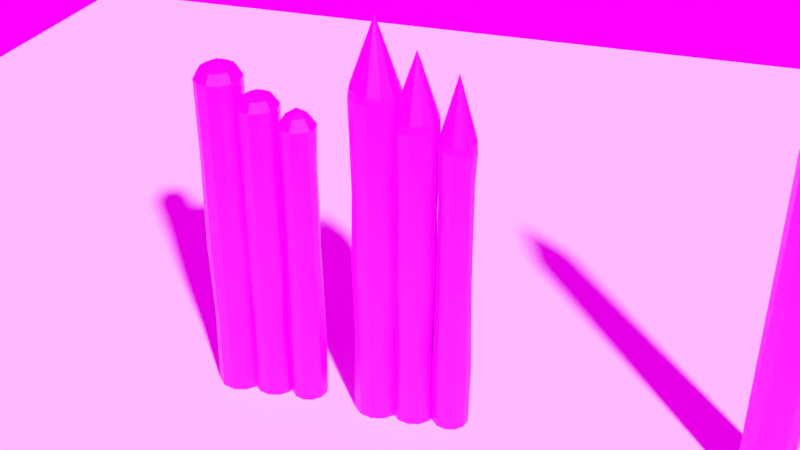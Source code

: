 # Source: Palisade.blend  (saved by Blender 3.0.42; exported with 4.5.12 LTS)
import bpy
from mathutils import Matrix  # noqa: F401  (used for matrix-valued properties, if any)

bpy.ops.wm.read_factory_settings(use_empty=True)
scene = bpy.context.scene
scene.name = 'Scene'

# ---- collections
col_collection = bpy.data.collections.new('Collection'); scene.collection.children.link(col_collection)

# ---- images (referenced by path relative to the original .blend; pixels are not part of the script)
import os
ASSET_DIR = os.environ.get("B2B_ASSET_DIR", "")  # directory of the original .blend (textures are referenced by path, not embedded)
HERE = os.path.dirname(os.path.abspath(__file__))  # packed textures are extracted next to this script under _unpacked/

def load_image(name, relpath, width, height, colorspace="sRGB"):
    """Load a texture the original file referenced (path relative to the .blend, or extracted next to this script)."""
    p = next((c for c in (os.path.join(HERE, relpath), os.path.join(ASSET_DIR, relpath)) if relpath and os.path.exists(c)), "")
    if p:
        img = bpy.data.images.load(p, check_existing=True)
        img.name = name
    else:  # same state as the original file: an image datablock whose file is absent (Cycles renders it pink)
        img = bpy.data.images.new(name, width, height)
        img.source = "FILE"
        img.filepath = "//" + (relpath or name)
    img.colorspace_settings.name = colorspace
    return img
img_imphenziapalette01_256_gradient_png = load_image('ImphenziaPalette01-256-Gradient.png', 'ImphenziaPalette01-256-Gradient.png', 1024, 1024, 'sRGB')
img_forest_exr = load_image('forest.exr', 'forest.exr', 1024, 1024, 'Linear Rec.709')

# ---- materials (node trees are filled in below, after node groups)
mat_low_poly_color_palette = bpy.data.materials.new('Low_Poly_Color_Palette')
mat_low_poly_color_palette.alpha_threshold = 0.0
mat_low_poly_color_palette.line_color = (0.0, 0.0, 0.0, 1.0)

# ---- material node trees
mat_low_poly_color_palette.use_nodes = True; mat_low_poly_color_palette.node_tree.nodes.clear()
_N = mat_low_poly_color_palette.node_tree.nodes; _L = mat_low_poly_color_palette.node_tree.links
n0 = _N.new('ShaderNodeOutputMaterial'); n0.name = 'Material Output'; n0.location = (300, 300)
n1 = _N.new('ShaderNodeBsdfPrincipled'); n1.name = 'Principled BSDF'; n1.location = (10, 300)
n1.distribution = 'GGX'
n1.subsurface_method = 'BURLEY'
n1.inputs[2].default_value = 0.4
n1.inputs[3].default_value = 1.45
n1.inputs[27].default_value = (0.0, 0.0, 0.0, 1.0)
n1.inputs[28].default_value = 1.0
n2 = _N.new('ShaderNodeTexImage'); n2.name = 'Image Texture'; n2.location = (-357, 223)
n2.image = img_imphenziapalette01_256_gradient_png
_L.new(n1.outputs[0], n0.inputs[0])
_L.new(n2.outputs[0], n1.inputs[0])
n0.is_active_output = True

# ---- world
world_world = bpy.data.worlds.new('World'); scene.world = world_world
world_world.use_nodes = True; world_world.node_tree.nodes.clear()
_N = world_world.node_tree.nodes; _L = world_world.node_tree.links
n0 = _N.new('ShaderNodeOutputWorld'); n0.name = 'World Output'; n0.location = (300, 300)
n1 = _N.new('ShaderNodeBackground'); n1.name = 'Background'; n1.location = (10, 300)
n2 = _N.new('ShaderNodeTexEnvironment'); n2.name = 'Environment Texture'; n2.location = (-280, 280)
n2.image = img_forest_exr
_L.new(n1.outputs[0], n0.inputs[0])
_L.new(n2.outputs[0], n1.inputs[0])
n0.is_active_output = True
world_world.color = (0.05088, 0.05088, 0.05088)
world_world.use_sun_shadow = False
world_world.sun_shadow_jitter_overblur = 0.0

# ---- cameras
cam_camera = bpy.data.cameras.new('Camera')
cam_camera.clip_end = 100.0
cam_camera.ortho_scale = 7.314

# ---- meshes
me_cube = bpy.data.meshes.new('Cube')
me_cube.from_pydata([(0.0, 0.6614, 0.0), (1.212e-07, 0.6294, 9.227), (0.3307, 0.5728, 0.0), (0.3121, 0.5451, 9.187), (0.5728, 0.3307, 0.0), (0.5406, 0.3147, 9.158), (0.6614, -2.891e-08, 0.0), (0.6243, -2.783e-08, 9.147), (0.5728, -0.3307, 0.0), (0.5406, -0.3147, 9.158), (0.3307, -0.5728, 0.0), (0.3121, -0.5451, 9.187), (-5.782e-08, -0.6614, 0.0), (6.658e-08, -0.6294, 9.227), (-0.3307, -0.5728, 0.0), (-0.3121, -0.5451, 9.267), (-0.5728, -0.3307, 0.0), (-0.5406, -0.3147, 9.296), (-0.6614, 7.887e-09, 0.0), (-0.6243, 7.187e-09, 9.307), (-0.5728, 0.3307, 0.0), (-0.5406, 0.3147, 9.296), (-0.3307, 0.5728, 0.0), (-0.3121, 0.5451, 9.267), (-9.856e-09, 0.0, 11.0), (0.0, 0.0, 11.0), (0.0, 0.0, 11.0), (0.0, -6.571e-09, 11.0), (0.0, 0.0, 11.0), (0.0, 0.0, 11.0), (-9.856e-09, 0.0, 11.0), (0.0, 0.0, 11.0), (0.0, 0.0, 11.0), (0.0, -6.571e-09, 11.0), (0.0, 0.0, 11.0), (0.0, 0.0, 11.0), (0.0, 0.6614, 9.033), (0.3307, 0.5728, 9.033), (0.5728, 0.3307, 9.033), (0.6614, -2.891e-08, 9.033), (0.5728, -0.3307, 9.033), (0.3307, -0.5728, 9.033), (-5.782e-08, -0.6614, 9.033), (-0.3307, -0.5728, 9.033), (-0.5728, -0.3307, 9.033), (-0.6614, 7.887e-09, 9.033), (-0.5728, 0.3307, 9.033), (-0.3307, 0.5728, 9.033), (-1.46e-08, 0.3373, -0.2868), (0.1687, 0.2921, -0.2868), (0.2921, 0.1687, -0.2868), (0.3373, -1.961e-08, -0.2868), (0.2921, -0.1687, -0.2868), (0.1687, -0.2921, -0.2868), (-4.409e-08, -0.3373, -0.2868), (-0.1687, -0.2921, -0.2868), (-0.2921, -0.1687, -0.2868), (-0.3373, -8.45e-10, -0.2868), (-0.2921, 0.1687, -0.2868), (-0.1687, 0.2921, -0.2868), (7.885e-08, -1.175e-15, -0.4159), (7.885e-08, -1.971e-08, -0.4159), (7.885e-08, -1.971e-08, -0.4159), (7.885e-08, -1.49e-08, -0.4159), (7.885e-08, -1.971e-08, -0.4159), (7.885e-08, -1.971e-08, -0.4159), (7.885e-08, -1.175e-15, -0.4159), (7.885e-08, -1.971e-08, -0.4159), (7.885e-08, -1.971e-08, -0.4159), (7.885e-08, -1.49e-08, -0.4159), (7.885e-08, -1.971e-08, -0.4159), (7.885e-08, -1.971e-08, -0.4159), (0.298, 0.5728, 6.918), (0.3307, 0.5728, 4.516), (0.2982, 0.5728, 2.115), (0.5161, 0.3307, 7.023), (0.5728, 0.3307, 4.516), (0.5165, 0.3307, 2.011), (0.596, -2.891e-08, 7.061), (0.6614, -2.891e-08, 4.516), (0.5964, -2.891e-08, 1.972), (0.5161, -0.3307, 7.023), (0.5728, -0.3307, 4.516), (0.5165, -0.3307, 2.011), (0.298, -0.5728, 6.918), (0.3307, -0.5728, 4.516), (0.2982, -0.5728, 2.115), (-5.505e-08, -0.6614, 6.775), (-5.782e-08, -0.6614, 4.516), (-5.507e-08, -0.6614, 2.258), (-0.298, -0.5728, 6.631), (-0.3307, -0.5728, 4.516), (-0.2982, -0.5728, 2.401), (-0.5161, -0.3307, 6.526), (-0.5728, -0.3307, 4.516), (-0.5165, -0.3307, 2.506), (-0.596, 7.887e-09, 6.488), (-0.6614, 7.887e-09, 4.516), (-0.5964, 7.887e-09, 2.544), (-0.5161, 0.3307, 6.526), (-0.5728, 0.3307, 4.516), (-0.5165, 0.3307, 2.506), (-0.298, 0.5728, 6.631), (-0.3307, 0.5728, 4.516), (-0.2982, 0.5728, 2.401), (-2.927e-09, 0.6614, 2.258), (0.0, 0.6614, 4.516), (-2.948e-09, 0.6614, 6.775)], [], [(36, 1, 3, 37), (37, 3, 5, 38), (38, 5, 7, 39), (39, 7, 9, 40), (40, 9, 11, 41), (41, 11, 13, 42), (42, 13, 15, 43), (43, 15, 17, 44), (44, 17, 19, 45), (45, 19, 21, 46), (19, 17, 32, 33), (46, 21, 23, 47), (47, 23, 1, 36), (6, 8, 52, 51), (25, 24, 35, 34, 33, 32, 31, 30, 29, 28, 27, 26), (17, 15, 31, 32), (15, 13, 30, 31), (13, 11, 29, 30), (11, 9, 28, 29), (9, 7, 27, 28), (1, 23, 35, 24), (3, 1, 24, 25), (7, 5, 26, 27), (23, 21, 34, 35), (5, 3, 25, 26), (21, 19, 33, 34), (102, 47, 36, 107), (99, 46, 47, 102), (96, 45, 46, 99), (93, 44, 45, 96), (90, 43, 44, 93), (87, 42, 43, 90), (84, 41, 42, 87), (81, 40, 41, 84), (78, 39, 40, 81), (75, 38, 39, 78), (72, 37, 38, 75), (107, 36, 37, 72), (59, 48, 60, 71), (22, 0, 48, 59), (0, 2, 49, 48), (4, 6, 51, 50), (20, 22, 59, 58), (2, 4, 50, 49), (18, 20, 58, 57), (16, 18, 57, 56), (14, 16, 56, 55), (12, 14, 55, 54), (10, 12, 54, 53), (8, 10, 53, 52), (60, 61, 62, 63, 64, 65, 66, 67, 68, 69, 70, 71), (49, 50, 62, 61), (56, 57, 69, 68), (53, 54, 66, 65), (50, 51, 63, 62), (57, 58, 70, 69), (54, 55, 67, 66), (51, 52, 64, 63), (58, 59, 71, 70), (48, 49, 61, 60), (55, 56, 68, 67), (52, 53, 65, 64), (0, 105, 74, 2), (105, 106, 73, 74), (106, 107, 72, 73), (2, 74, 77, 4), (74, 73, 76, 77), (73, 72, 75, 76), (4, 77, 80, 6), (77, 76, 79, 80), (76, 75, 78, 79), (6, 80, 83, 8), (80, 79, 82, 83), (79, 78, 81, 82), (8, 83, 86, 10), (83, 82, 85, 86), (82, 81, 84, 85), (10, 86, 89, 12), (86, 85, 88, 89), (85, 84, 87, 88), (12, 89, 92, 14), (89, 88, 91, 92), (88, 87, 90, 91), (14, 92, 95, 16), (92, 91, 94, 95), (91, 90, 93, 94), (16, 95, 98, 18), (95, 94, 97, 98), (94, 93, 96, 97), (18, 98, 101, 20), (98, 97, 100, 101), (97, 96, 99, 100), (20, 101, 104, 22), (101, 100, 103, 104), (100, 99, 102, 103), (22, 104, 105, 0), (104, 103, 106, 105), (103, 102, 107, 106)])
_uv = me_cube.uv_layers.new(name='UVMap')
_uv.uv.foreach_set('vector', [0.5703, 0.4308, 0.5703, 0.4308, 0.5703, 0.4308, 0.5703, 0.4308, 0.5703, 0.4308, 0.5703, 0.4308, 0.5703, 0.4308, 0.5703, 0.4308, 0.5703, 0.4308, 0.5703, 0.4308, 0.5703, 0.4308, 0.5703, 0.4308, 0.5703, 0.4308, 0.5703, 0.4308, 0.5703, 0.4308, 0.5703, 0.4308, 0.5703, 0.4308, 0.5703, 0.4308, 0.5703, 0.4308, 0.5703, 0.4308, 0.5703, 0.4308, 0.5703, 0.4308, 0.5703, 0.4308, 0.5703, 0.4308, 0.5703, 0.4308, 0.5703, 0.4308, 0.5703, 0.4308, 0.5703, 0.4308, 0.5703, 0.4308, 0.5703, 0.4308, 0.5703, 0.4308, 0.5703, 0.4308, 0.5703, 0.4308, 0.5703, 0.4308, 0.5703, 0.4308, 0.5703, 0.4308, 0.5703, 0.4308, 0.5703, 0.4308, 0.5703, 0.4308, 0.5703, 0.4308, 0.5781, 0.4425, 0.5781, 0.4425, 0.5781, 0.4425, 0.5781, 0.4425, 0.5703, 0.4308, 0.5703, 0.4308, 0.5703, 0.4308, 0.5703, 0.4308, 0.5703, 0.4308, 0.5703, 0.4308, 0.5703, 0.4308, 0.5703, 0.4308, 0.5898, 0.4132, 0.5898, 0.4132, 0.5898, 0.4132, 0.5898, 0.4132, 0.5781, 0.4425, 0.5781, 0.4425, 0.5781, 0.4425, 0.5781, 0.4425, 0.5781, 0.4425, 0.5781, 0.4425, 0.5781, 0.4425, 0.5781, 0.4425, 0.5781, 0.4425, 0.5781, 0.4425, 0.5781, 0.4425, 0.5781, 0.4425, 0.5781, 0.4425, 0.5781, 0.4425, 0.5781, 0.4425, 0.5781, 0.4425, 0.5781, 0.4425, 0.5781, 0.4425, 0.5781, 0.4425, 0.5781, 0.4425, 0.5781, 0.4425, 0.5781, 0.4425, 0.5781, 0.4425, 0.5781, 0.4425, 0.5781, 0.4425, 0.5781, 0.4425, 0.5781, 0.4425, 0.5781, 0.4425, 0.5781, 0.4425, 0.5781, 0.4425, 0.5781, 0.4425, 0.5781, 0.4425, 0.5781, 0.4425, 0.5781, 0.4425, 0.5781, 0.4425, 0.5781, 0.4425, 0.5781, 0.4425, 0.5781, 0.4425, 0.5781, 0.4425, 0.5781, 0.4425, 0.5781, 0.4425, 0.5781, 0.4425, 0.5781, 0.4425, 0.5781, 0.4425, 0.5781, 0.4425, 0.5781, 0.4425, 0.5781, 0.4425, 0.5781, 0.4425, 0.5781, 0.4425, 0.5781, 0.4425, 0.5781, 0.4425, 0.5781, 0.4425, 0.5781, 0.4425, 0.5781, 0.4425, 0.5781, 0.4425, 0.5781, 0.4425, 0.5898, 0.4132, 0.5898, 0.4132, 0.5898, 0.4132, 0.5898, 0.4132, 0.5898, 0.4132, 0.5898, 0.4132, 0.5898, 0.4132, 0.5898, 0.4132, 0.5898, 0.4132, 0.5898, 0.4132, 0.5898, 0.4132, 0.5898, 0.4132, 0.5898, 0.4132, 0.5898, 0.4132, 0.5898, 0.4132, 0.5898, 0.4132, 0.5898, 0.4132, 0.5898, 0.4132, 0.5898, 0.4132, 0.5898, 0.4132, 0.5898, 0.4132, 0.5898, 0.4132, 0.5898, 0.4132, 0.5898, 0.4132, 0.5898, 0.4132, 0.5898, 0.4132, 0.5898, 0.4132, 0.5898, 0.4132, 0.5898, 0.4132, 0.5898, 0.4132, 0.5898, 0.4132, 0.5898, 0.4132, 0.5898, 0.4132, 0.5898, 0.4132, 0.5898, 0.4132, 0.5898, 0.4132, 0.5898, 0.4132, 0.5898, 0.4132, 0.5898, 0.4132, 0.5898, 0.4132, 0.5898, 0.4132, 0.5898, 0.4132, 0.5898, 0.4132, 0.5898, 0.4132, 0.5898, 0.4132, 0.5898, 0.4132, 0.5898, 0.4132, 0.5898, 0.4132, 0.5898, 0.4132, 0.5898, 0.4132, 0.5898, 0.4132, 0.5898, 0.4132, 0.5898, 0.4132, 0.5898, 0.4132, 0.5898, 0.4132, 0.5898, 0.4132, 0.5898, 0.4132, 0.5898, 0.4132, 0.5898, 0.4132, 0.5898, 0.4132, 0.5898, 0.4132, 0.5898, 0.4132, 0.5898, 0.4132, 0.5898, 0.4132, 0.5898, 0.4132, 0.5898, 0.4132, 0.5898, 0.4132, 0.5898, 0.4132, 0.5898, 0.4132, 0.5898, 0.4132, 0.5898, 0.4132, 0.5898, 0.4132, 0.5898, 0.4132, 0.5898, 0.4132, 0.5898, 0.4132, 0.5898, 0.4132, 0.5898, 0.4132, 0.5898, 0.4132, 0.5898, 0.4132, 0.5898, 0.4132, 0.5898, 0.4132, 0.5898, 0.4132, 0.5898, 0.4132, 0.5898, 0.4132, 0.5898, 0.4132, 0.5898, 0.4132, 0.5898, 0.4132, 0.5898, 0.4132, 0.5898, 0.4132, 0.5898, 0.4132, 0.5898, 0.4132, 0.5898, 0.4132, 0.5898, 0.4132, 0.5898, 0.4132, 0.5898, 0.4132, 0.5898, 0.4132, 0.5898, 0.4132, 0.5898, 0.4132, 0.5898, 0.4132, 0.5898, 0.4132, 0.5898, 0.4132, 0.5898, 0.4132, 0.5898, 0.4132, 0.5898, 0.4132, 0.5898, 0.4132, 0.5898, 0.4132, 0.5898, 0.4132, 0.5898, 0.4132, 0.5898, 0.4132, 0.5898, 0.4132, 0.5898, 0.4132, 0.5898, 0.4132, 0.5898, 0.4132, 0.5898, 0.4132, 0.5898, 0.4132, 0.5898, 0.4132, 0.5898, 0.4132, 0.5898, 0.4132, 0.5898, 0.4132, 0.5898, 0.4132, 0.5898, 0.4132, 0.5898, 0.4132, 0.5898, 0.4132, 0.5898, 0.4132, 0.5898, 0.4132, 0.5898, 0.4132, 0.5898, 0.4132, 0.5898, 0.4132, 0.5898, 0.4132, 0.5898, 0.4132, 0.5898, 0.4132, 0.5898, 0.4132, 0.5898, 0.4132, 0.5898, 0.4132, 0.5898, 0.4132, 0.5898, 0.4132, 0.5898, 0.4132, 0.5898, 0.4132, 0.5898, 0.4132, 0.5898, 0.4132, 0.5898, 0.4132, 0.5898, 0.4132, 0.5898, 0.4132, 0.5898, 0.4132, 0.5898, 0.4132, 0.5898, 0.4132, 0.5898, 0.4132, 0.5898, 0.4132, 0.5898, 0.4132, 0.5898, 0.4132, 0.5898, 0.4132, 0.5898, 0.4132, 0.5898, 0.4132, 0.5898, 0.4132, 0.5898, 0.4132, 0.5898, 0.4132, 0.5898, 0.4132, 0.5898, 0.4132, 0.5898, 0.4132, 0.5898, 0.4132, 0.5898, 0.4132, 0.5898, 0.4132, 0.5898, 0.4132, 0.5898, 0.4132, 0.5898, 0.4132, 0.5898, 0.4132, 0.5898, 0.4132, 0.5898, 0.4132, 0.5898, 0.4132, 0.5898, 0.4132, 0.5898, 0.4132, 0.5898, 0.4132, 0.5898, 0.4132, 0.5898, 0.4132, 0.5898, 0.4132, 0.5898, 0.4132, 0.5898, 0.4073, 0.5898, 0.4073, 0.5898, 0.4073, 0.5898, 0.4073, 0.5898, 0.4132, 0.5898, 0.4132, 0.5898, 0.4132, 0.5898, 0.4132, 0.5898, 0.4132, 0.5898, 0.4132, 0.5898, 0.4132, 0.5898, 0.4132, 0.5898, 0.4073, 0.5898, 0.4073, 0.5898, 0.4073, 0.5898, 0.4073, 0.5898, 0.4132, 0.5898, 0.4132, 0.5898, 0.4132, 0.5898, 0.4132, 0.5898, 0.4132, 0.5898, 0.4132, 0.5898, 0.4132, 0.5898, 0.4132, 0.5898, 0.4132, 0.5898, 0.4132, 0.5898, 0.4132, 0.5898, 0.4132, 0.5898, 0.4132, 0.5898, 0.4132, 0.5898, 0.4132, 0.5898, 0.4132, 0.5898, 0.4132, 0.5898, 0.4132, 0.5898, 0.4132, 0.5898, 0.4132, 0.5898, 0.4132, 0.5898, 0.4132, 0.5898, 0.4132, 0.5898, 0.4132, 0.5898, 0.4132, 0.5898, 0.4132, 0.5898, 0.4132, 0.5898, 0.4132, 0.5898, 0.4132, 0.5898, 0.4132, 0.5898, 0.4132, 0.5898, 0.4132, 0.5898, 0.4132, 0.5898, 0.4132, 0.5898, 0.4132, 0.5898, 0.4132, 0.5898, 0.4132, 0.5898, 0.4132, 0.5898, 0.4132, 0.5898, 0.4132, 0.5898, 0.4132, 0.5898, 0.4132, 0.5898, 0.4132, 0.5898, 0.4132, 0.5898, 0.4132, 0.5898, 0.4132, 0.5898, 0.4132, 0.5898, 0.4132, 0.5898, 0.4132, 0.5898, 0.4132, 0.5898, 0.4132, 0.5898, 0.4132, 0.5898, 0.4132, 0.5898, 0.4132, 0.5898, 0.4132, 0.5898, 0.4132, 0.5898, 0.4132, 0.5898, 0.4132, 0.5898, 0.4132, 0.5898, 0.4132, 0.5898, 0.4132, 0.5898, 0.4132, 0.5898, 0.4132, 0.5898, 0.4132, 0.5898, 0.4132, 0.5898, 0.4132, 0.5898, 0.4132, 0.5898, 0.4132, 0.5898, 0.4132, 0.5898, 0.4132, 0.5898, 0.4132, 0.5898, 0.4132, 0.5898, 0.4132, 0.5898, 0.4132, 0.5898, 0.4132, 0.5898, 0.4132, 0.5898, 0.4132, 0.5898, 0.4132, 0.5898, 0.4132, 0.5898, 0.4132, 0.5898, 0.4132, 0.5898, 0.4132, 0.5898, 0.4132, 0.5898, 0.4132, 0.5898, 0.4132, 0.5898, 0.4132, 0.5898, 0.4132, 0.5898, 0.4132, 0.5898, 0.4132, 0.5898, 0.4132, 0.5898, 0.4132, 0.5898, 0.4132, 0.5898, 0.4132, 0.5898, 0.4132, 0.5898, 0.4132, 0.5898, 0.4132, 0.5898, 0.4132, 0.5898, 0.4132, 0.5898, 0.4132, 0.5898, 0.4132, 0.5898, 0.4132, 0.5898, 0.4132, 0.5898, 0.4132, 0.5898, 0.4132])
me_cube.materials.append(mat_low_poly_color_palette)
me_cube.use_remesh_preserve_volume = False
me_cube.use_remesh_preserve_attributes = False
me_cube.use_mirror_vertex_groups = False
me_cube.update()
me_cube_001 = bpy.data.meshes.new('Cube.001')
me_cube_001.from_pydata([(0.0, 1.0, 0.0), (-4.625e-10, 0.9516, 9.227), (0.5, 0.866, 0.0), (0.4758, 0.8241, 9.227), (0.866, 0.5, 0.0), (0.8241, 0.4758, 9.227), (1.0, -4.371e-08, 0.0), (0.9516, -4.208e-08, 9.227), (0.866, -0.5, 0.0), (0.8241, -0.4758, 9.227), (0.5, -0.866, 0.0), (0.4758, -0.8241, 9.227), (-8.742e-08, -1.0, 0.0), (-8.365e-08, -0.9516, 9.227), (-0.5, -0.866, 0.0), (-0.4758, -0.8241, 9.227), (-0.866, -0.5, 0.0), (-0.8241, -0.4758, 9.227), (-1.0, 1.192e-08, 0.0), (-0.9516, 1.087e-08, 9.227), (-0.866, 0.5, 0.0), (-0.8241, 0.4758, 9.227), (-0.5, 0.866, 0.0), (-0.4758, 0.8241, 9.227), (-1.49e-08, 0.0, 11.0), (0.0, 0.0, 11.0), (0.0, 0.0, 11.0), (0.0, -9.934e-09, 11.0), (0.0, 0.0, 11.0), (0.0, 0.0, 11.0), (-1.49e-08, 0.0, 11.0), (0.0, 0.0, 11.0), (0.0, 0.0, 11.0), (0.0, -9.934e-09, 11.0), (0.0, 0.0, 11.0), (0.0, 0.0, 11.0), (0.0, 1.0, 9.033), (0.5, 0.866, 9.033), (0.866, 0.5, 9.033), (1.0, -4.371e-08, 9.033), (0.866, -0.5, 9.033), (0.5, -0.866, 9.033), (-8.742e-08, -1.0, 9.033), (-0.5, -0.866, 9.033), (-0.866, -0.5, 9.033), (-1.0, 1.192e-08, 9.033), (-0.866, 0.5, 9.033), (-0.5, 0.866, 9.033), (-2.208e-08, 0.51, -0.2868), (0.255, 0.4417, -0.2868), (0.4417, 0.255, -0.2868), (0.51, -2.965e-08, -0.2868), (0.4417, -0.255, -0.2868), (0.255, -0.4417, -0.2868), (-6.666e-08, -0.51, -0.2868), (-0.255, -0.4417, -0.2868), (-0.4417, -0.255, -0.2868), (-0.51, -1.278e-09, -0.2868), (-0.4417, 0.255, -0.2868), (-0.255, 0.4417, -0.2868), (-2.628e-08, 0.0, -0.4347), (-2.98e-08, -2.98e-08, -0.4347), (-2.98e-08, -2.98e-08, -0.4347), (0.0, -2.253e-08, -0.4347), (-2.98e-08, -2.98e-08, -0.4347), (-2.98e-08, -2.98e-08, -0.4347), (-2.628e-08, 0.0, -0.4347), (-2.98e-08, -2.98e-08, -0.4347), (-2.98e-08, -2.98e-08, -0.4347), (0.0, -2.253e-08, -0.4347), (-2.98e-08, -2.98e-08, -0.4347), (-2.98e-08, -2.98e-08, -0.4347)], [], [(36, 1, 3, 37), (37, 3, 5, 38), (38, 5, 7, 39), (39, 7, 9, 40), (40, 9, 11, 41), (41, 11, 13, 42), (42, 13, 15, 43), (43, 15, 17, 44), (44, 17, 19, 45), (45, 19, 21, 46), (19, 17, 32, 33), (46, 21, 23, 47), (47, 23, 1, 36), (6, 8, 52, 51), (25, 24, 35, 34, 33, 32, 31, 30, 29, 28, 27, 26), (17, 15, 31, 32), (15, 13, 30, 31), (13, 11, 29, 30), (11, 9, 28, 29), (9, 7, 27, 28), (1, 23, 35, 24), (3, 1, 24, 25), (7, 5, 26, 27), (23, 21, 34, 35), (5, 3, 25, 26), (21, 19, 33, 34), (22, 47, 36, 0), (20, 46, 47, 22), (18, 45, 46, 20), (16, 44, 45, 18), (14, 43, 44, 16), (12, 42, 43, 14), (10, 41, 42, 12), (8, 40, 41, 10), (6, 39, 40, 8), (4, 38, 39, 6), (2, 37, 38, 4), (0, 36, 37, 2), (59, 48, 60, 71), (22, 0, 48, 59), (0, 2, 49, 48), (4, 6, 51, 50), (20, 22, 59, 58), (2, 4, 50, 49), (18, 20, 58, 57), (16, 18, 57, 56), (14, 16, 56, 55), (12, 14, 55, 54), (10, 12, 54, 53), (8, 10, 53, 52), (60, 61, 62, 63, 64, 65, 66, 67, 68, 69, 70, 71), (49, 50, 62, 61), (56, 57, 69, 68), (53, 54, 66, 65), (50, 51, 63, 62), (57, 58, 70, 69), (54, 55, 67, 66), (51, 52, 64, 63), (58, 59, 71, 70), (48, 49, 61, 60), (55, 56, 68, 67), (52, 53, 65, 64)])
_uv = me_cube_001.uv_layers.new(name='UVMap')
_uv.uv.foreach_set('vector', [0.5703, 0.4308, 0.5703, 0.4308, 0.5703, 0.4308, 0.5703, 0.4308, 0.5703, 0.4308, 0.5703, 0.4308, 0.5703, 0.4308, 0.5703, 0.4308, 0.5703, 0.4308, 0.5703, 0.4308, 0.5703, 0.4308, 0.5703, 0.4308, 0.5703, 0.4308, 0.5703, 0.4308, 0.5703, 0.4308, 0.5703, 0.4308, 0.5703, 0.4308, 0.5703, 0.4308, 0.5703, 0.4308, 0.5703, 0.4308, 0.5703, 0.4308, 0.5703, 0.4308, 0.5703, 0.4308, 0.5703, 0.4308, 0.5703, 0.4308, 0.5703, 0.4308, 0.5703, 0.4308, 0.5703, 0.4308, 0.5703, 0.4308, 0.5703, 0.4308, 0.5703, 0.4308, 0.5703, 0.4308, 0.5703, 0.4308, 0.5703, 0.4308, 0.5703, 0.4308, 0.5703, 0.4308, 0.5703, 0.4308, 0.5703, 0.4308, 0.5703, 0.4308, 0.5703, 0.4308, 0.5781, 0.4425, 0.5781, 0.4425, 0.5781, 0.4425, 0.5781, 0.4425, 0.5703, 0.4308, 0.5703, 0.4308, 0.5703, 0.4308, 0.5703, 0.4308, 0.5703, 0.4308, 0.5703, 0.4308, 0.5703, 0.4308, 0.5703, 0.4308, 0.5898, 0.4191, 0.5898, 0.4191, 0.5898, 0.4191, 0.5898, 0.4191, 0.5781, 0.4425, 0.5781, 0.4425, 0.5781, 0.4425, 0.5781, 0.4425, 0.5781, 0.4425, 0.5781, 0.4425, 0.5781, 0.4425, 0.5781, 0.4425, 0.5781, 0.4425, 0.5781, 0.4425, 0.5781, 0.4425, 0.5781, 0.4425, 0.5781, 0.4425, 0.5781, 0.4425, 0.5781, 0.4425, 0.5781, 0.4425, 0.5781, 0.4425, 0.5781, 0.4425, 0.5781, 0.4425, 0.5781, 0.4425, 0.5781, 0.4425, 0.5781, 0.4425, 0.5781, 0.4425, 0.5781, 0.4425, 0.5781, 0.4425, 0.5781, 0.4425, 0.5781, 0.4425, 0.5781, 0.4425, 0.5781, 0.4425, 0.5781, 0.4425, 0.5781, 0.4425, 0.5781, 0.4425, 0.5781, 0.4425, 0.5781, 0.4425, 0.5781, 0.4425, 0.5781, 0.4425, 0.5781, 0.4425, 0.5781, 0.4425, 0.5781, 0.4425, 0.5781, 0.4425, 0.5781, 0.4425, 0.5781, 0.4425, 0.5781, 0.4425, 0.5781, 0.4425, 0.5781, 0.4425, 0.5781, 0.4425, 0.5781, 0.4425, 0.5781, 0.4425, 0.5781, 0.4425, 0.5781, 0.4425, 0.5781, 0.4425, 0.5781, 0.4425, 0.5781, 0.4425, 0.5781, 0.4425, 0.5781, 0.4425, 0.5781, 0.4425, 0.5898, 0.4191, 0.5898, 0.4191, 0.5898, 0.4191, 0.5898, 0.4191, 0.5898, 0.4191, 0.5898, 0.4191, 0.5898, 0.4191, 0.5898, 0.4191, 0.5898, 0.4191, 0.5898, 0.4191, 0.5898, 0.4191, 0.5898, 0.4191, 0.5898, 0.4191, 0.5898, 0.4191, 0.5898, 0.4191, 0.5898, 0.4191, 0.5898, 0.4191, 0.5898, 0.4191, 0.5898, 0.4191, 0.5898, 0.4191, 0.5898, 0.4191, 0.5898, 0.4191, 0.5898, 0.4191, 0.5898, 0.4191, 0.5898, 0.4191, 0.5898, 0.4191, 0.5898, 0.4191, 0.5898, 0.4191, 0.5898, 0.4191, 0.5898, 0.4191, 0.5898, 0.4191, 0.5898, 0.4191, 0.5898, 0.4191, 0.5898, 0.4191, 0.5898, 0.4191, 0.5898, 0.4191, 0.5898, 0.4191, 0.5898, 0.4191, 0.5898, 0.4191, 0.5898, 0.4191, 0.5898, 0.4191, 0.5898, 0.4191, 0.5898, 0.4191, 0.5898, 0.4191, 0.5898, 0.4191, 0.5898, 0.4191, 0.5898, 0.4191, 0.5898, 0.4191, 0.5898, 0.4191, 0.5898, 0.4191, 0.5898, 0.4191, 0.5898, 0.4191, 0.5898, 0.4191, 0.5898, 0.4191, 0.5898, 0.4191, 0.5898, 0.4191, 0.5898, 0.4191, 0.5898, 0.4191, 0.5898, 0.4191, 0.5898, 0.4191, 0.5898, 0.4191, 0.5898, 0.4191, 0.5898, 0.4191, 0.5898, 0.4191, 0.5898, 0.4191, 0.5898, 0.4191, 0.5898, 0.4191, 0.5898, 0.4191, 0.5898, 0.4191, 0.5898, 0.4191, 0.5898, 0.4191, 0.5898, 0.4191, 0.5898, 0.4191, 0.5898, 0.4191, 0.5898, 0.4191, 0.5898, 0.4191, 0.5898, 0.4191, 0.5898, 0.4191, 0.5898, 0.4191, 0.5898, 0.4191, 0.5898, 0.4191, 0.5898, 0.4191, 0.5898, 0.4191, 0.5898, 0.4191, 0.5898, 0.4191, 0.5898, 0.4191, 0.5898, 0.4191, 0.5898, 0.4191, 0.5898, 0.4191, 0.5898, 0.4191, 0.5898, 0.4191, 0.5898, 0.4191, 0.5898, 0.4191, 0.5898, 0.4191, 0.5898, 0.4191, 0.5898, 0.4191, 0.5898, 0.4191, 0.5898, 0.4191, 0.5898, 0.4191, 0.5898, 0.4191, 0.5898, 0.4191, 0.5898, 0.4191, 0.5898, 0.4191, 0.5898, 0.4191, 0.5898, 0.4191, 0.5898, 0.4191, 0.5898, 0.4191, 0.5898, 0.4191, 0.5898, 0.4191, 0.5898, 0.4191, 0.5898, 0.4191, 0.5898, 0.4191, 0.5898, 0.4191, 0.5898, 0.4191, 0.5898, 0.4191, 0.5898, 0.4191, 0.5898, 0.4191, 0.5898, 0.4191, 0.5898, 0.4191, 0.5898, 0.4191, 0.5898, 0.4191, 0.5898, 0.4191, 0.5898, 0.4191, 0.5898, 0.4191, 0.5898, 0.4191, 0.5898, 0.4191, 0.5898, 0.4191, 0.5898, 0.4191, 0.5898, 0.4191, 0.5898, 0.4191, 0.5898, 0.4191, 0.5898, 0.4191, 0.5898, 0.4191, 0.5898, 0.4191, 0.5898, 0.4191, 0.5898, 0.4191, 0.5898, 0.4191, 0.5898, 0.4191, 0.5898, 0.4191, 0.5898, 0.4191, 0.5898, 0.4191, 0.5898, 0.4191, 0.5898, 0.4191, 0.5898, 0.4191, 0.5898, 0.4191, 0.5898, 0.4191, 0.5898, 0.4191, 0.5898, 0.4191, 0.5898, 0.4191, 0.5898, 0.4191, 0.5898, 0.4191, 0.5898, 0.4191])
me_cube_001.materials.append(mat_low_poly_color_palette)
me_cube_001.use_remesh_preserve_volume = False
me_cube_001.use_remesh_preserve_attributes = False
me_cube_001.use_mirror_vertex_groups = False
me_cube_001.update()
me_cube_002 = bpy.data.meshes.new('Cube.002')
me_cube_002.from_pydata([(0.0, 0.5865, 0.0), (-2.712e-10, 0.5581, 8.627), (0.2932, 0.5079, 0.0), (0.279, 0.4833, 8.627), (0.5079, 0.2932, 0.0), (0.4833, 0.279, 8.627), (0.5865, -2.564e-08, 0.0), (0.5581, -2.468e-08, 8.627), (0.5079, -0.2932, 0.0), (0.4833, -0.279, 8.627), (0.2932, -0.5079, 0.0), (0.279, -0.4833, 8.627), (-5.127e-08, -0.5865, 0.0), (-4.906e-08, -0.5581, 8.627), (-0.2932, -0.5079, 0.0), (-0.279, -0.4833, 8.627), (-0.5079, -0.2932, 0.0), (-0.4833, -0.279, 8.627), (-0.5865, 6.994e-09, 0.0), (-0.5581, 6.373e-09, 8.627), (-0.5079, 0.2932, 0.0), (-0.4833, 0.279, 8.627), (-0.2932, 0.5079, 0.0), (-0.279, 0.4833, 8.627), (-8.739e-09, 0.0, 10.28), (0.0, 0.0, 10.28), (0.0, 0.0, 10.28), (0.0, -5.826e-09, 10.28), (0.0, 0.0, 10.28), (0.0, 0.0, 10.28), (-8.739e-09, 0.0, 10.28), (0.0, 0.0, 10.28), (0.0, 0.0, 10.28), (0.0, -5.826e-09, 10.28), (0.0, 0.0, 10.28), (0.0, 0.0, 10.28), (2.677e-07, 0.5865, 8.445), (0.2899, 0.5079, 8.489), (0.5022, 0.2932, 8.521), (0.5799, -2.564e-08, 8.532), (0.5022, -0.2932, 8.521), (0.2899, -0.5079, 8.489), (2.17e-07, -0.5865, 8.445), (-0.2899, -0.5079, 8.401), (-0.5022, -0.2932, 8.369), (-0.5799, 6.994e-09, 8.357), (-0.5022, 0.2932, 8.369), (-0.2899, 0.5079, 8.401), (-1.295e-08, 0.2991, -0.2681), (0.1496, 0.259, -0.2681), (0.259, 0.1496, -0.2681), (0.2991, -1.739e-08, -0.2681), (0.259, -0.1496, -0.2681), (0.1496, -0.259, -0.2681), (-3.91e-08, -0.2991, -0.2681), (-0.1496, -0.259, -0.2681), (-0.259, -0.1496, -0.2681), (-0.2991, -7.493e-10, -0.2681), (-0.259, 0.1496, -0.2681), (-0.1496, 0.259, -0.2681), (-1.541e-08, 0.0, -0.4159), (-1.748e-08, -1.748e-08, -0.4159), (-1.748e-08, -1.748e-08, -0.4159), (0.0, -1.321e-08, -0.4159), (-1.748e-08, -1.748e-08, -0.4159), (-1.748e-08, -1.748e-08, -0.4159), (-1.541e-08, 0.0, -0.4159), (-1.748e-08, -1.748e-08, -0.4159), (-1.748e-08, -1.748e-08, -0.4159), (0.0, -1.321e-08, -0.4159), (-1.748e-08, -1.748e-08, -0.4159), (-1.748e-08, -1.748e-08, -0.4159), (0.2633, 0.5079, 6.205), (0.2864, 0.5079, 4.285), (0.2479, 0.5079, 2.268), (0.456, 0.2932, 6.11), (0.4961, 0.2932, 4.331), (0.4293, 0.2932, 2.383), (0.5265, -2.564e-08, 6.075), (0.5728, -2.564e-08, 4.348), (0.4957, -2.564e-08, 2.425), (0.456, -0.2932, 6.11), (0.4961, -0.2932, 4.331), (0.4293, -0.2932, 2.383), (0.2633, -0.5079, 6.205), (0.2864, -0.5079, 4.285), (0.2479, -0.5079, 2.268), (-4.244e-07, -0.5865, 6.334), (1.443e-07, -0.5865, 4.222), (-2.095e-07, -0.5865, 2.111), (-0.2633, -0.5079, 6.463), (-0.2864, -0.5079, 4.16), (-0.2479, -0.5079, 1.955), (-0.456, -0.2932, 6.557), (-0.4961, -0.2932, 4.114), (-0.4293, -0.2932, 1.84), (-0.5265, 6.994e-09, 6.592), (-0.5728, 6.994e-09, 4.097), (-0.4957, 6.994e-09, 1.798), (-0.456, 0.2932, 6.557), (-0.4961, 0.2932, 4.114), (-0.4293, 0.2932, 1.84), (-0.2633, 0.5079, 6.463), (-0.2864, 0.5079, 4.16), (-0.2479, 0.5079, 1.955), (-1.825e-07, 0.5865, 2.111), (1.944e-07, 0.5865, 4.222), (-3.783e-07, 0.5865, 6.334)], [], [(36, 1, 3, 37), (37, 3, 5, 38), (38, 5, 7, 39), (39, 7, 9, 40), (40, 9, 11, 41), (41, 11, 13, 42), (42, 13, 15, 43), (43, 15, 17, 44), (44, 17, 19, 45), (45, 19, 21, 46), (19, 17, 32, 33), (46, 21, 23, 47), (47, 23, 1, 36), (6, 8, 52, 51), (25, 24, 35, 34, 33, 32, 31, 30, 29, 28, 27, 26), (17, 15, 31, 32), (15, 13, 30, 31), (13, 11, 29, 30), (11, 9, 28, 29), (9, 7, 27, 28), (1, 23, 35, 24), (3, 1, 24, 25), (7, 5, 26, 27), (23, 21, 34, 35), (5, 3, 25, 26), (21, 19, 33, 34), (102, 47, 36, 107), (99, 46, 47, 102), (96, 45, 46, 99), (93, 44, 45, 96), (90, 43, 44, 93), (87, 42, 43, 90), (84, 41, 42, 87), (81, 40, 41, 84), (78, 39, 40, 81), (75, 38, 39, 78), (72, 37, 38, 75), (107, 36, 37, 72), (59, 48, 60, 71), (22, 0, 48, 59), (0, 2, 49, 48), (4, 6, 51, 50), (20, 22, 59, 58), (2, 4, 50, 49), (18, 20, 58, 57), (16, 18, 57, 56), (14, 16, 56, 55), (12, 14, 55, 54), (10, 12, 54, 53), (8, 10, 53, 52), (60, 61, 62, 63, 64, 65, 66, 67, 68, 69, 70, 71), (49, 50, 62, 61), (56, 57, 69, 68), (53, 54, 66, 65), (50, 51, 63, 62), (57, 58, 70, 69), (54, 55, 67, 66), (51, 52, 64, 63), (58, 59, 71, 70), (48, 49, 61, 60), (55, 56, 68, 67), (52, 53, 65, 64), (0, 105, 74, 2), (105, 106, 73, 74), (106, 107, 72, 73), (2, 74, 77, 4), (74, 73, 76, 77), (73, 72, 75, 76), (4, 77, 80, 6), (77, 76, 79, 80), (76, 75, 78, 79), (6, 80, 83, 8), (80, 79, 82, 83), (79, 78, 81, 82), (8, 83, 86, 10), (83, 82, 85, 86), (82, 81, 84, 85), (10, 86, 89, 12), (86, 85, 88, 89), (85, 84, 87, 88), (12, 89, 92, 14), (89, 88, 91, 92), (88, 87, 90, 91), (14, 92, 95, 16), (92, 91, 94, 95), (91, 90, 93, 94), (16, 95, 98, 18), (95, 94, 97, 98), (94, 93, 96, 97), (18, 98, 101, 20), (98, 97, 100, 101), (97, 96, 99, 100), (20, 101, 104, 22), (101, 100, 103, 104), (100, 99, 102, 103), (22, 104, 105, 0), (104, 103, 106, 105), (103, 102, 107, 106)])
_uv = me_cube_002.uv_layers.new(name='UVMap')
_uv.uv.foreach_set('vector', [0.6719, 0.4464, 0.6719, 0.4464, 0.6719, 0.4464, 0.6719, 0.4464, 0.6719, 0.4464, 0.6719, 0.4464, 0.6719, 0.4464, 0.6719, 0.4464, 0.6719, 0.4464, 0.6719, 0.4464, 0.6719, 0.4464, 0.6719, 0.4464, 0.6719, 0.4464, 0.6719, 0.4464, 0.6719, 0.4464, 0.6719, 0.4464, 0.6719, 0.4464, 0.6719, 0.4464, 0.6719, 0.4464, 0.6719, 0.4464, 0.6719, 0.4464, 0.6719, 0.4464, 0.6719, 0.4464, 0.6719, 0.4464, 0.6719, 0.4464, 0.6719, 0.4464, 0.6719, 0.4464, 0.6719, 0.4464, 0.6719, 0.4464, 0.6719, 0.4464, 0.6719, 0.4464, 0.6719, 0.4464, 0.6719, 0.4464, 0.6719, 0.4464, 0.6719, 0.4464, 0.6719, 0.4464, 0.6719, 0.4464, 0.6719, 0.4464, 0.6719, 0.4464, 0.6719, 0.4464, 0.6602, 0.4737, 0.6602, 0.4737, 0.6602, 0.4737, 0.6602, 0.4737, 0.6719, 0.4464, 0.6719, 0.4464, 0.6719, 0.4464, 0.6719, 0.4464, 0.6719, 0.4464, 0.6719, 0.4464, 0.6719, 0.4464, 0.6719, 0.4464, 0.6777, 0.4152, 0.6777, 0.4152, 0.6777, 0.4152, 0.6777, 0.4152, 0.6602, 0.4737, 0.6602, 0.4737, 0.6602, 0.4737, 0.6602, 0.4737, 0.6602, 0.4737, 0.6602, 0.4737, 0.6602, 0.4737, 0.6602, 0.4737, 0.6602, 0.4737, 0.6602, 0.4737, 0.6602, 0.4737, 0.6602, 0.4737, 0.6602, 0.4737, 0.6602, 0.4737, 0.6602, 0.4737, 0.6602, 0.4737, 0.6602, 0.4737, 0.6602, 0.4737, 0.6602, 0.4737, 0.6602, 0.4737, 0.6602, 0.4737, 0.6602, 0.4737, 0.6602, 0.4737, 0.6602, 0.4737, 0.6602, 0.4737, 0.6602, 0.4737, 0.6602, 0.4737, 0.6602, 0.4737, 0.6602, 0.4737, 0.6602, 0.4737, 0.6602, 0.4737, 0.6602, 0.4737, 0.6602, 0.4737, 0.6602, 0.4737, 0.6602, 0.4737, 0.6602, 0.4737, 0.6602, 0.4737, 0.6602, 0.4737, 0.6602, 0.4737, 0.6602, 0.4737, 0.6602, 0.4737, 0.6602, 0.4737, 0.6602, 0.4737, 0.6602, 0.4737, 0.6602, 0.4737, 0.6602, 0.4737, 0.6602, 0.4737, 0.6602, 0.4737, 0.6602, 0.4737, 0.6602, 0.4737, 0.6602, 0.4737, 0.6602, 0.4737, 0.6602, 0.4737, 0.6602, 0.4737, 0.6602, 0.4737, 0.6602, 0.4737, 0.6777, 0.4152, 0.6777, 0.4152, 0.6777, 0.4152, 0.6777, 0.4152, 0.6777, 0.4152, 0.6777, 0.4152, 0.6777, 0.4152, 0.6777, 0.4152, 0.6777, 0.4152, 0.6777, 0.4152, 0.6777, 0.4152, 0.6777, 0.4152, 0.6777, 0.4152, 0.6777, 0.4152, 0.6777, 0.4152, 0.6777, 0.4152, 0.6777, 0.4152, 0.6777, 0.4152, 0.6777, 0.4152, 0.6777, 0.4152, 0.6777, 0.4152, 0.6777, 0.4152, 0.6777, 0.4152, 0.6777, 0.4152, 0.6777, 0.4152, 0.6777, 0.4152, 0.6777, 0.4152, 0.6777, 0.4152, 0.6777, 0.4152, 0.6777, 0.4152, 0.6777, 0.4152, 0.6777, 0.4152, 0.6777, 0.4152, 0.6777, 0.4152, 0.6777, 0.4152, 0.6777, 0.4152, 0.6777, 0.4152, 0.6777, 0.4152, 0.6777, 0.4152, 0.6777, 0.4152, 0.6777, 0.4152, 0.6777, 0.4152, 0.6777, 0.4152, 0.6777, 0.4152, 0.6777, 0.4152, 0.6777, 0.4152, 0.6777, 0.4152, 0.6777, 0.4152, 0.6777, 0.4152, 0.6777, 0.4152, 0.6777, 0.4152, 0.6777, 0.4152, 0.6777, 0.4152, 0.6777, 0.4152, 0.6777, 0.4152, 0.6777, 0.4152, 0.6777, 0.4152, 0.6777, 0.4152, 0.6777, 0.4152, 0.6777, 0.4152, 0.6777, 0.4152, 0.6777, 0.4152, 0.6777, 0.4152, 0.6777, 0.4152, 0.6777, 0.4152, 0.6777, 0.4152, 0.6777, 0.4152, 0.6777, 0.4152, 0.6777, 0.4152, 0.6777, 0.4152, 0.6777, 0.4152, 0.6777, 0.4152, 0.6777, 0.4152, 0.6777, 0.4152, 0.6777, 0.4152, 0.6777, 0.4152, 0.6777, 0.4152, 0.6777, 0.4152, 0.6777, 0.4152, 0.6777, 0.4152, 0.6777, 0.4152, 0.6777, 0.4152, 0.6777, 0.4152, 0.6777, 0.4152, 0.6777, 0.4152, 0.6777, 0.4152, 0.6777, 0.4152, 0.6777, 0.4152, 0.6777, 0.4152, 0.6777, 0.4152, 0.6777, 0.4152, 0.6777, 0.4152, 0.6777, 0.4152, 0.6777, 0.4152, 0.6777, 0.4152, 0.6777, 0.4152, 0.6777, 0.4152, 0.6777, 0.4152, 0.6777, 0.4152, 0.6777, 0.4152, 0.6777, 0.4152, 0.6777, 0.4152, 0.6777, 0.4152, 0.6777, 0.4152, 0.6777, 0.4152, 0.6777, 0.4152, 0.6777, 0.4152, 0.6777, 0.4152, 0.6777, 0.4152, 0.6777, 0.4152, 0.6777, 0.4152, 0.6777, 0.4152, 0.6777, 0.4152, 0.6777, 0.4152, 0.6777, 0.4152, 0.6777, 0.4152, 0.6777, 0.4152, 0.6777, 0.4152, 0.6777, 0.4152, 0.6777, 0.4152, 0.6777, 0.4152, 0.6777, 0.4152, 0.6777, 0.4152, 0.6777, 0.4152, 0.6777, 0.4152, 0.6777, 0.4152, 0.6777, 0.4152, 0.6777, 0.4152, 0.6777, 0.4152, 0.6777, 0.4152, 0.6777, 0.4152, 0.6777, 0.4152, 0.6777, 0.4152, 0.6777, 0.4152, 0.6777, 0.4152, 0.6777, 0.4152, 0.6777, 0.4152, 0.6777, 0.4152, 0.6777, 0.4152, 0.6777, 0.4152, 0.6777, 0.4152, 0.6777, 0.4152, 0.6777, 0.4152, 0.6777, 0.4152, 0.6777, 0.4152, 0.6777, 0.4152, 0.6777, 0.4152, 0.6777, 0.4152, 0.6777, 0.4152, 0.6777, 0.4152, 0.6777, 0.4152, 0.6777, 0.4152, 0.6777, 0.4152, 0.6777, 0.4152, 0.6777, 0.4152, 0.6777, 0.4152, 0.6777, 0.4152, 0.6777, 0.4152, 0.6777, 0.4152, 0.6777, 0.4152, 0.6777, 0.4152, 0.6777, 0.4152, 0.6777, 0.4152, 0.6777, 0.4152, 0.6777, 0.4152, 0.6777, 0.4152, 0.6777, 0.4152, 0.6777, 0.4152, 0.6777, 0.4152, 0.6777, 0.4152, 0.6777, 0.4152, 0.6777, 0.4152, 0.6777, 0.4152, 0.6777, 0.4152, 0.6777, 0.4152, 0.6777, 0.4152, 0.6777, 0.4152, 0.6777, 0.4152, 0.6777, 0.4152, 0.6777, 0.4152, 0.6777, 0.4152, 0.6777, 0.4152, 0.6777, 0.4152, 0.6777, 0.4152, 0.6777, 0.4152, 0.6777, 0.4152, 0.6777, 0.4152, 0.6777, 0.4152, 0.6777, 0.4152, 0.6777, 0.4152, 0.6777, 0.4152, 0.6777, 0.4152, 0.6777, 0.4152, 0.6777, 0.4152, 0.6777, 0.4152, 0.6777, 0.4152, 0.6777, 0.4152, 0.6777, 0.4152, 0.6777, 0.4152, 0.6777, 0.4152, 0.6777, 0.4152, 0.6777, 0.4152, 0.6777, 0.4152, 0.6777, 0.4152, 0.6777, 0.4152, 0.6777, 0.4152, 0.6777, 0.4152, 0.6777, 0.4152, 0.6777, 0.4152, 0.6777, 0.4152, 0.6777, 0.4152, 0.6777, 0.4152, 0.6777, 0.4152, 0.6777, 0.4152, 0.6777, 0.4152, 0.6777, 0.4152, 0.6777, 0.4152, 0.6777, 0.4152, 0.6777, 0.4152, 0.6777, 0.4152, 0.6777, 0.4152, 0.6777, 0.4152, 0.6777, 0.4152, 0.6777, 0.4152, 0.6777, 0.4152, 0.6777, 0.4152, 0.6777, 0.4152, 0.6777, 0.4152, 0.6777, 0.4152, 0.6777, 0.4152, 0.6777, 0.4152, 0.6777, 0.4152, 0.6777, 0.4152, 0.6777, 0.4152, 0.6777, 0.4152, 0.6777, 0.4152, 0.6777, 0.4152, 0.6777, 0.4152, 0.6777, 0.4152, 0.6777, 0.4152, 0.6777, 0.4152, 0.6777, 0.4152, 0.6777, 0.4152, 0.6777, 0.4152, 0.6777, 0.4152, 0.6777, 0.4152, 0.6777, 0.4152, 0.6777, 0.4152, 0.6777, 0.4152, 0.6777, 0.4152, 0.6777, 0.4152, 0.6777, 0.4152, 0.6777, 0.4152, 0.6777, 0.4152, 0.6777, 0.4152, 0.6777, 0.4152, 0.6777, 0.4152, 0.6777, 0.4152, 0.6777, 0.4152, 0.6777, 0.4152, 0.6777, 0.4152, 0.6777, 0.4152, 0.6777, 0.4152, 0.6777, 0.4152, 0.6777, 0.4152, 0.6777, 0.4152, 0.6777, 0.4152, 0.6777, 0.4152, 0.6777, 0.4152, 0.6777, 0.4152, 0.6777, 0.4152, 0.6777, 0.4152, 0.6777, 0.4152, 0.6777, 0.4152, 0.6777, 0.4152, 0.6777, 0.4152, 0.6777, 0.4152, 0.6777, 0.4152, 0.6777, 0.4152, 0.6777, 0.4152, 0.6777, 0.4152, 0.6777, 0.4152, 0.6777, 0.4152, 0.6777, 0.4152, 0.6777, 0.4152, 0.6777, 0.4152, 0.6777, 0.4152, 0.6777, 0.4152, 0.6777, 0.4152, 0.6777, 0.4152, 0.6777, 0.4152, 0.6777, 0.4152, 0.6777, 0.4152, 0.6777, 0.4152, 0.6777, 0.4152, 0.6777, 0.4152])
me_cube_002.materials.append(mat_low_poly_color_palette)
me_cube_002.use_remesh_preserve_volume = False
me_cube_002.use_remesh_preserve_attributes = False
me_cube_002.use_mirror_vertex_groups = False
me_cube_002.update()
me_cube_003 = bpy.data.meshes.new('Cube.003')
me_cube_003.from_pydata([(0.0, 0.4919, 0.0), (1.542e-07, 0.4681, 8.172), (0.246, 0.426, 0.0), (0.2339, 0.4054, 8.181), (0.426, 0.246, 0.0), (0.4051, 0.2341, 8.187), (0.4919, -2.15e-08, 0.0), (0.4678, -2.07e-08, 8.189), (0.426, -0.246, 0.0), (0.4051, -0.2341, 8.187), (0.246, -0.426, 0.0), (0.2339, -0.4054, 8.181), (-4.301e-08, -0.4919, 0.0), (1.148e-07, -0.4681, 8.172), (-0.246, -0.426, 0.0), (-0.2339, -0.4054, 8.164), (-0.426, -0.246, 0.0), (-0.4051, -0.2341, 8.157), (-0.4919, 5.866e-09, 0.0), (-0.4678, 5.346e-09, 8.155), (-0.426, 0.246, 0.0), (-0.4051, 0.2341, 8.157), (-0.246, 0.426, 0.0), (-0.2339, 0.4054, 8.164), (-7.33e-09, 0.0, 9.83), (0.0, 0.0, 9.83), (0.0, 0.0, 9.83), (0.0, -4.887e-09, 9.83), (0.0, 0.0, 9.83), (0.0, 0.0, 9.83), (-7.33e-09, 0.0, 9.83), (0.0, 0.0, 9.83), (0.0, 0.0, 9.83), (0.0, -4.887e-09, 9.83), (0.0, 0.0, 9.83), (0.0, 0.0, 9.83), (2.249e-07, 0.4919, 7.991), (0.2418, 0.426, 7.939), (0.4187, 0.246, 7.902), (0.4835, -2.15e-08, 7.888), (0.4187, -0.246, 7.902), (0.2418, -0.426, 7.939), (1.855e-07, -0.4919, 7.991), (-0.2418, -0.426, 8.042), (-0.4187, -0.246, 8.079), (-0.4835, 5.866e-09, 8.093), (-0.4187, 0.246, 8.079), (-0.2418, 0.426, 8.042), (-1.086e-08, 0.2509, -0.2681), (0.1254, 0.2173, -0.2681), (0.2173, 0.1254, -0.2681), (0.2509, -1.459e-08, -0.2681), (0.2173, -0.1254, -0.2681), (0.1254, -0.2173, -0.2681), (-3.279e-08, -0.2509, -0.2681), (-0.1254, -0.2173, -0.2681), (-0.2173, -0.1254, -0.2681), (-0.2509, -6.285e-10, -0.2681), (-0.2173, 0.1254, -0.2681), (-0.1254, 0.2173, -0.2681), (-1.173e-07, -8.739e-16, -0.4159), (-1.173e-07, -1.466e-08, -0.4159), (-1.173e-07, -1.466e-08, -0.4159), (-1.173e-07, -1.108e-08, -0.4159), (-1.173e-07, -1.466e-08, -0.4159), (-1.173e-07, -1.466e-08, -0.4159), (-1.173e-07, -8.739e-16, -0.4159), (-1.173e-07, -1.466e-08, -0.4159), (-1.173e-07, -1.466e-08, -0.4159), (-1.173e-07, -1.108e-08, -0.4159), (-1.173e-07, -1.466e-08, -0.4159), (-1.173e-07, -1.466e-08, -0.4159), (0.2215, 0.426, 7.086), (0.2245, 0.426, 4.344), (0.2601, 0.426, 1.706), (0.3837, 0.246, 7.18), (0.3889, 0.246, 4.266), (0.4505, 0.246, 1.714), (0.443, -2.15e-08, 7.214), (0.4491, -2.15e-08, 4.237), (0.5202, -2.15e-08, 1.717), (0.3837, -0.246, 7.18), (0.3889, -0.246, 4.266), (0.4505, -0.246, 1.714), (0.2215, -0.426, 7.086), (0.2245, -0.426, 4.344), (0.2601, -0.426, 1.706), (9.269e-08, -0.4919, 6.958), (9.279e-08, -0.4919, 4.45), (-3.123e-07, -0.4919, 1.695), (-0.2215, -0.426, 6.83), (-0.2245, -0.426, 4.556), (-0.2601, -0.426, 1.683), (-0.3837, -0.246, 6.737), (-0.3889, -0.246, 4.633), (-0.4505, -0.246, 1.675), (-0.443, 5.866e-09, 6.702), (-0.4491, 5.866e-09, 4.662), (-0.5202, 5.866e-09, 1.672), (-0.3837, 0.246, 6.737), (-0.3889, 0.246, 4.633), (-0.4505, 0.246, 1.675), (-0.2215, 0.426, 6.83), (-0.2245, 0.426, 4.556), (-0.2601, 0.426, 1.683), (-2.937e-07, 0.4919, 1.695), (1.25e-07, 0.4919, 4.45), (1.118e-07, 0.4919, 6.958)], [], [(36, 1, 3, 37), (37, 3, 5, 38), (38, 5, 7, 39), (39, 7, 9, 40), (40, 9, 11, 41), (41, 11, 13, 42), (42, 13, 15, 43), (43, 15, 17, 44), (44, 17, 19, 45), (45, 19, 21, 46), (19, 17, 32, 33), (46, 21, 23, 47), (47, 23, 1, 36), (6, 8, 52, 51), (25, 24, 35, 34, 33, 32, 31, 30, 29, 28, 27, 26), (17, 15, 31, 32), (15, 13, 30, 31), (13, 11, 29, 30), (11, 9, 28, 29), (9, 7, 27, 28), (1, 23, 35, 24), (3, 1, 24, 25), (7, 5, 26, 27), (23, 21, 34, 35), (5, 3, 25, 26), (21, 19, 33, 34), (102, 47, 36, 107), (99, 46, 47, 102), (96, 45, 46, 99), (93, 44, 45, 96), (90, 43, 44, 93), (87, 42, 43, 90), (84, 41, 42, 87), (81, 40, 41, 84), (78, 39, 40, 81), (75, 38, 39, 78), (72, 37, 38, 75), (107, 36, 37, 72), (59, 48, 60, 71), (22, 0, 48, 59), (0, 2, 49, 48), (4, 6, 51, 50), (20, 22, 59, 58), (2, 4, 50, 49), (18, 20, 58, 57), (16, 18, 57, 56), (14, 16, 56, 55), (12, 14, 55, 54), (10, 12, 54, 53), (8, 10, 53, 52), (60, 61, 62, 63, 64, 65, 66, 67, 68, 69, 70, 71), (49, 50, 62, 61), (56, 57, 69, 68), (53, 54, 66, 65), (50, 51, 63, 62), (57, 58, 70, 69), (54, 55, 67, 66), (51, 52, 64, 63), (58, 59, 71, 70), (48, 49, 61, 60), (55, 56, 68, 67), (52, 53, 65, 64), (0, 105, 74, 2), (105, 106, 73, 74), (106, 107, 72, 73), (2, 74, 77, 4), (74, 73, 76, 77), (73, 72, 75, 76), (4, 77, 80, 6), (77, 76, 79, 80), (76, 75, 78, 79), (6, 80, 83, 8), (80, 79, 82, 83), (79, 78, 81, 82), (8, 83, 86, 10), (83, 82, 85, 86), (82, 81, 84, 85), (10, 86, 89, 12), (86, 85, 88, 89), (85, 84, 87, 88), (12, 89, 92, 14), (89, 88, 91, 92), (88, 87, 90, 91), (14, 92, 95, 16), (92, 91, 94, 95), (91, 90, 93, 94), (16, 95, 98, 18), (95, 94, 97, 98), (94, 93, 96, 97), (18, 98, 101, 20), (98, 97, 100, 101), (97, 96, 99, 100), (20, 101, 104, 22), (101, 100, 103, 104), (100, 99, 102, 103), (22, 104, 105, 0), (104, 103, 106, 105), (103, 102, 107, 106)])
_uv = me_cube_003.uv_layers.new(name='UVMap')
_uv.uv.foreach_set('vector', [0.9019, 0.4542, 0.9019, 0.4542, 0.9019, 0.4542, 0.9019, 0.4542, 0.9019, 0.4542, 0.9019, 0.4542, 0.9019, 0.4542, 0.9019, 0.4542, 0.9019, 0.4542, 0.9019, 0.4542, 0.9019, 0.4542, 0.9019, 0.4542, 0.9019, 0.4542, 0.9019, 0.4542, 0.9019, 0.4542, 0.9019, 0.4542, 0.9019, 0.4542, 0.9019, 0.4542, 0.9019, 0.4542, 0.9019, 0.4542, 0.9019, 0.4542, 0.9019, 0.4542, 0.9019, 0.4542, 0.9019, 0.4542, 0.9019, 0.4542, 0.9019, 0.4542, 0.9019, 0.4542, 0.9019, 0.4542, 0.9019, 0.4542, 0.9019, 0.4542, 0.9019, 0.4542, 0.9019, 0.4542, 0.9019, 0.4542, 0.9019, 0.4542, 0.9019, 0.4542, 0.9019, 0.4542, 0.9019, 0.4542, 0.9019, 0.4542, 0.9019, 0.4542, 0.9019, 0.4542, 0.8607, 0.4643, 0.8607, 0.4643, 0.8607, 0.4643, 0.8607, 0.4643, 0.9019, 0.4542, 0.9019, 0.4542, 0.9019, 0.4542, 0.9019, 0.4542, 0.9019, 0.4542, 0.9019, 0.4542, 0.9019, 0.4542, 0.9019, 0.4542, 0.9117, 0.4298, 0.9117, 0.4298, 0.9117, 0.4298, 0.9117, 0.4298, 0.8607, 0.4643, 0.8607, 0.4643, 0.8607, 0.4643, 0.8607, 0.4643, 0.8607, 0.4643, 0.8607, 0.4643, 0.8607, 0.4643, 0.8607, 0.4643, 0.8607, 0.4643, 0.8607, 0.4643, 0.8607, 0.4643, 0.8607, 0.4643, 0.8607, 0.4643, 0.8607, 0.4643, 0.8607, 0.4643, 0.8607, 0.4643, 0.8607, 0.4643, 0.8607, 0.4643, 0.8607, 0.4643, 0.8607, 0.4643, 0.8607, 0.4643, 0.8607, 0.4643, 0.8607, 0.4643, 0.8607, 0.4643, 0.8607, 0.4643, 0.8607, 0.4643, 0.8607, 0.4643, 0.8607, 0.4643, 0.8607, 0.4643, 0.8607, 0.4643, 0.8607, 0.4643, 0.8607, 0.4643, 0.8607, 0.4643, 0.8607, 0.4643, 0.8607, 0.4643, 0.8607, 0.4643, 0.8607, 0.4643, 0.8607, 0.4643, 0.8607, 0.4643, 0.8607, 0.4643, 0.8607, 0.4643, 0.8607, 0.4643, 0.8607, 0.4643, 0.8607, 0.4643, 0.8607, 0.4643, 0.8607, 0.4643, 0.8607, 0.4643, 0.8607, 0.4643, 0.8607, 0.4643, 0.8607, 0.4643, 0.8607, 0.4643, 0.8607, 0.4643, 0.8607, 0.4643, 0.8607, 0.4643, 0.8607, 0.4643, 0.8607, 0.4643, 0.9117, 0.4298, 0.9117, 0.4298, 0.9117, 0.4298, 0.9117, 0.4298, 0.9117, 0.4298, 0.9117, 0.4298, 0.9117, 0.4298, 0.9117, 0.4298, 0.9117, 0.4298, 0.9117, 0.4298, 0.9117, 0.4298, 0.9117, 0.4298, 0.9117, 0.4298, 0.9117, 0.4298, 0.9117, 0.4298, 0.9117, 0.4298, 0.9117, 0.4298, 0.9117, 0.4298, 0.9117, 0.4298, 0.9117, 0.4298, 0.9117, 0.4298, 0.9117, 0.4298, 0.9117, 0.4298, 0.9117, 0.4298, 0.9117, 0.4298, 0.9117, 0.4298, 0.9117, 0.4298, 0.9117, 0.4298, 0.9117, 0.4298, 0.9117, 0.4298, 0.9117, 0.4298, 0.9117, 0.4298, 0.9117, 0.4298, 0.9117, 0.4298, 0.9117, 0.4298, 0.9117, 0.4298, 0.9117, 0.4298, 0.9117, 0.4298, 0.9117, 0.4298, 0.9117, 0.4298, 0.9117, 0.4298, 0.9117, 0.4298, 0.9117, 0.4298, 0.9117, 0.4298, 0.9117, 0.4298, 0.9117, 0.4298, 0.9117, 0.4298, 0.9117, 0.4298, 0.9117, 0.4298, 0.9117, 0.4298, 0.9117, 0.4298, 0.9117, 0.4298, 0.9117, 0.4298, 0.9117, 0.4298, 0.9117, 0.4298, 0.9117, 0.4298, 0.9117, 0.4298, 0.9117, 0.4298, 0.9117, 0.4298, 0.9117, 0.4298, 0.9117, 0.4298, 0.9117, 0.4298, 0.9117, 0.4298, 0.9117, 0.4298, 0.9117, 0.4298, 0.9117, 0.4298, 0.9117, 0.4298, 0.9117, 0.4298, 0.9117, 0.4298, 0.9117, 0.4298, 0.9117, 0.4298, 0.9117, 0.4298, 0.9117, 0.4298, 0.9117, 0.4298, 0.9117, 0.4298, 0.9117, 0.4298, 0.9117, 0.4298, 0.9117, 0.4298, 0.9117, 0.4298, 0.9117, 0.4298, 0.9117, 0.4298, 0.9117, 0.4298, 0.9117, 0.4298, 0.9117, 0.4298, 0.9117, 0.4298, 0.9117, 0.4298, 0.9117, 0.4298, 0.9117, 0.4298, 0.9117, 0.4298, 0.9117, 0.4298, 0.9117, 0.4298, 0.9117, 0.4298, 0.9117, 0.4298, 0.9117, 0.4298, 0.9117, 0.4298, 0.9117, 0.4298, 0.9117, 0.4298, 0.9117, 0.4298, 0.9117, 0.4298, 0.9117, 0.4298, 0.9117, 0.4298, 0.9117, 0.4298, 0.9117, 0.4298, 0.9117, 0.4298, 0.9117, 0.4298, 0.9117, 0.4298, 0.9117, 0.4298, 0.9117, 0.4298, 0.9117, 0.4298, 0.9117, 0.4298, 0.9117, 0.4298, 0.9117, 0.4298, 0.9117, 0.4298, 0.9117, 0.4298, 0.9117, 0.4298, 0.9117, 0.4298, 0.9117, 0.4298, 0.9117, 0.4298, 0.9117, 0.4298, 0.9117, 0.4298, 0.9117, 0.4298, 0.9117, 0.4298, 0.9117, 0.4298, 0.9117, 0.4298, 0.9117, 0.4298, 0.9117, 0.4298, 0.9117, 0.4298, 0.9117, 0.4298, 0.9117, 0.4298, 0.9117, 0.4298, 0.9117, 0.4298, 0.9117, 0.4298, 0.9117, 0.4298, 0.9117, 0.4298, 0.9117, 0.4298, 0.9117, 0.4298, 0.9117, 0.4298, 0.9117, 0.4298, 0.9117, 0.4298, 0.9117, 0.4298, 0.9117, 0.4298, 0.9117, 0.4298, 0.9117, 0.4298, 0.9117, 0.4298, 0.9117, 0.4298, 0.9117, 0.4298, 0.9117, 0.4298, 0.9117, 0.4298, 0.9117, 0.4298, 0.9117, 0.4298, 0.9117, 0.4298, 0.9117, 0.4298, 0.9117, 0.4298, 0.9117, 0.4298, 0.9117, 0.4298, 0.9117, 0.4298, 0.9117, 0.4298, 0.9117, 0.4298, 0.9117, 0.4298, 0.9117, 0.4298, 0.9117, 0.4298, 0.9117, 0.4298, 0.9117, 0.4298, 0.9117, 0.4298, 0.9117, 0.4298, 0.9117, 0.4298, 0.9117, 0.4298, 0.9117, 0.4298, 0.9117, 0.4298, 0.9117, 0.4298, 0.9117, 0.4298, 0.9117, 0.4298, 0.9117, 0.4298, 0.9117, 0.4298, 0.9117, 0.4298, 0.9117, 0.4298, 0.9117, 0.4298, 0.9117, 0.4298, 0.9117, 0.4298, 0.9117, 0.4298, 0.9117, 0.4298, 0.9117, 0.4298, 0.9117, 0.4298, 0.9117, 0.4298, 0.9117, 0.4298, 0.9117, 0.4298, 0.9117, 0.4298, 0.9117, 0.4298, 0.9117, 0.4298, 0.9117, 0.4298, 0.9117, 0.4298, 0.9117, 0.4298, 0.9117, 0.4298, 0.9117, 0.4298, 0.9117, 0.4298, 0.9117, 0.4298, 0.9117, 0.4298, 0.9117, 0.4298, 0.9117, 0.4298, 0.9117, 0.4298, 0.9117, 0.4298, 0.9117, 0.4298, 0.9117, 0.4298, 0.9117, 0.4298, 0.9117, 0.4298, 0.9117, 0.4298, 0.9117, 0.4298, 0.9117, 0.4298, 0.9117, 0.4298, 0.9117, 0.4298, 0.9117, 0.4298, 0.9117, 0.4298, 0.9117, 0.4298, 0.9117, 0.4298, 0.9117, 0.4298, 0.9117, 0.4298, 0.9117, 0.4298, 0.9117, 0.4298, 0.9117, 0.4298, 0.9117, 0.4298, 0.9117, 0.4298, 0.9117, 0.4298, 0.9117, 0.4298, 0.9117, 0.4298, 0.9117, 0.4298, 0.9117, 0.4298, 0.9117, 0.4298, 0.9117, 0.4298, 0.9117, 0.4298, 0.9117, 0.4298, 0.9117, 0.4298, 0.9117, 0.4298, 0.9117, 0.4298, 0.9117, 0.4298, 0.9117, 0.4298, 0.9117, 0.4298, 0.9117, 0.4298, 0.9117, 0.4298, 0.9117, 0.4298, 0.9117, 0.4298, 0.9117, 0.4298, 0.9117, 0.4298, 0.9117, 0.4298, 0.9117, 0.4298, 0.9117, 0.4298, 0.9117, 0.4298, 0.9117, 0.4298, 0.9117, 0.4298, 0.9117, 0.4298, 0.9117, 0.4298, 0.9117, 0.4298, 0.9117, 0.4298, 0.9117, 0.4298, 0.9117, 0.4298, 0.9117, 0.4298, 0.9117, 0.4298, 0.9117, 0.4298, 0.9117, 0.4298, 0.9117, 0.4298, 0.9117, 0.4298, 0.9117, 0.4298, 0.9117, 0.4298, 0.9117, 0.4298, 0.9117, 0.4298, 0.9117, 0.4298, 0.9117, 0.4298, 0.9117, 0.4298, 0.9117, 0.4298, 0.9117, 0.4298, 0.9117, 0.4298, 0.9117, 0.4298, 0.9117, 0.4298, 0.9117, 0.4298, 0.9117, 0.4298, 0.9117, 0.4298, 0.9117, 0.4298, 0.9117, 0.4298, 0.9117, 0.4298, 0.9117, 0.4298, 0.9117, 0.4298, 0.9117, 0.4298, 0.9117, 0.4298, 0.9117, 0.4298, 0.9117, 0.4298, 0.9117, 0.4298, 0.9117, 0.4298, 0.9117, 0.4298, 0.9117, 0.4298, 0.9117, 0.4298, 0.9117, 0.4298, 0.9117, 0.4298, 0.9117, 0.4298, 0.9117, 0.4298, 0.9117, 0.4298, 0.9117, 0.4298, 0.9117, 0.4298])
me_cube_003.materials.append(mat_low_poly_color_palette)
me_cube_003.use_remesh_preserve_volume = False
me_cube_003.use_remesh_preserve_attributes = False
me_cube_003.use_mirror_vertex_groups = False
me_cube_003.update()
me_plane = bpy.data.meshes.new('Plane')
me_plane.from_pydata([(-1.0, -1.0, 0.0), (1.0, -1.0, 0.0), (-1.0, 1.0, 0.0), (1.0, 1.0, 0.0)], [], [(0, 1, 3, 2)])
_uv = me_plane.uv_layers.new(name='UVMap')
_uv.uv.foreach_set('vector', [0.0, 0.0, 1.0, 0.0, 1.0, 1.0, 0.0, 1.0])
me_plane.use_remesh_fix_poles = True
me_plane.use_remesh_preserve_attributes = False
me_plane.update()
me_cube_004 = bpy.data.meshes.new('Cube.004')
me_cube_004.from_pydata([(0.0, 0.6614, 0.0), (-3.725e-08, 0.0, 9.466), (0.3307, 0.5728, 0.0), (-4.47e-08, 0.0, 9.466), (0.5728, 0.3307, 0.0), (-2.98e-08, 0.0, 9.466), (0.6614, -2.891e-08, 0.0), (-2.98e-08, -9.934e-09, 9.466), (0.5728, -0.3307, 0.0), (-2.98e-08, 0.0, 9.466), (0.3307, -0.5728, 0.0), (-2.98e-08, 0.0, 9.466), (-5.782e-08, -0.6614, 0.0), (-3.725e-08, 0.0, 9.466), (-0.3307, -0.5728, 0.0), (-4.47e-08, 0.0, 9.466), (-0.5728, -0.3307, 0.0), (-2.98e-08, 0.0, 9.466), (-0.6614, 7.887e-09, 0.0), (-2.98e-08, -9.934e-09, 9.466), (-0.5728, 0.3307, 0.0), (-2.98e-08, 0.0, 9.466), (-0.3307, 0.5728, 0.0), (-4.47e-08, 0.0, 9.466), (0.2294, 0.441, 9.243), (0.3974, 0.2546, 9.243), (0.4589, -2.455e-08, 9.243), (0.3974, -0.2546, 9.243), (0.2294, -0.441, 9.243), (-4.781e-08, -0.5092, 9.243), (-0.2294, -0.441, 9.243), (-0.3974, -0.2546, 9.243), (-0.4589, 3.787e-09, 9.243), (-0.3974, 0.2546, 9.243), (-0.2294, 0.441, 9.243), (-7.698e-09, 0.5092, 9.243), (-2.948e-09, 0.6614, 9.002), (-0.298, 0.5728, 9.002), (-0.5161, 0.3307, 9.002), (-0.596, 7.887e-09, 9.002), (-0.5161, -0.3307, 9.002), (-0.298, -0.5728, 9.002), (-5.505e-08, -0.6614, 9.002), (0.298, -0.5728, 9.002), (0.5161, -0.3307, 9.002), (0.596, -2.891e-08, 9.002), (0.5161, 0.3307, 9.002), (0.298, 0.5728, 9.002), (-1.46e-08, 0.3373, -0.2868), (0.1687, 0.2921, -0.2868), (0.2921, 0.1687, -0.2868), (0.3373, -1.961e-08, -0.2868), (0.2921, -0.1687, -0.2868), (0.1687, -0.2921, -0.2868), (-4.409e-08, -0.3373, -0.2868), (-0.1687, -0.2921, -0.2868), (-0.2921, -0.1687, -0.2868), (-0.3373, -8.45e-10, -0.2868), (-0.2921, 0.1687, -0.2868), (-0.1687, 0.2921, -0.2868), (7.885e-08, -1.175e-15, -0.4159), (7.885e-08, -1.971e-08, -0.4159), (7.885e-08, -1.971e-08, -0.4159), (7.885e-08, -1.49e-08, -0.4159), (7.885e-08, -1.971e-08, -0.4159), (7.885e-08, -1.971e-08, -0.4159), (7.885e-08, -1.175e-15, -0.4159), (7.885e-08, -1.971e-08, -0.4159), (7.885e-08, -1.971e-08, -0.4159), (7.885e-08, -1.49e-08, -0.4159), (7.885e-08, -1.971e-08, -0.4159), (7.885e-08, -1.971e-08, -0.4159), (0.298, 0.5728, 6.775), (0.3307, 0.5728, 4.516), (0.2982, 0.5728, 2.258), (0.5161, 0.3307, 6.775), (0.5728, 0.3307, 4.516), (0.5165, 0.3307, 2.258), (0.596, -2.891e-08, 6.775), (0.6614, -2.891e-08, 4.516), (0.5964, -2.891e-08, 2.258), (0.5161, -0.3307, 6.775), (0.5728, -0.3307, 4.516), (0.5165, -0.3307, 2.258), (0.298, -0.5728, 6.775), (0.3307, -0.5728, 4.516), (0.2982, -0.5728, 2.258), (-5.505e-08, -0.6614, 6.775), (-5.782e-08, -0.6614, 4.516), (-5.507e-08, -0.6614, 2.258), (-0.298, -0.5728, 6.775), (-0.3307, -0.5728, 4.516), (-0.2982, -0.5728, 2.258), (-0.5161, -0.3307, 6.775), (-0.5728, -0.3307, 4.516), (-0.5165, -0.3307, 2.258), (-0.596, 7.887e-09, 6.775), (-0.6614, 7.887e-09, 4.516), (-0.5964, 7.887e-09, 2.258), (-0.5161, 0.3307, 6.775), (-0.5728, 0.3307, 4.516), (-0.5165, 0.3307, 2.258), (-0.298, 0.5728, 6.775), (-0.3307, 0.5728, 4.516), (-0.2982, 0.5728, 2.258), (-2.927e-09, 0.6614, 2.258), (0.0, 0.6614, 4.516), (-2.948e-09, 0.6614, 6.775)], [], [(32, 31, 9, 7), (34, 33, 5, 3), (29, 28, 15, 13), (30, 29, 13, 11), (25, 24, 23, 21), (37, 38, 33, 34), (45, 46, 25, 26), (39, 40, 31, 32), (40, 41, 30, 31), (42, 43, 28, 29), (38, 39, 32, 33), (43, 44, 27, 28), (24, 35, 1, 23), (6, 8, 52, 51), (46, 47, 24, 25), (36, 37, 34, 35), (47, 36, 35, 24), (33, 32, 7, 5), (27, 26, 19, 17), (35, 34, 3, 1), (26, 25, 21, 19), (28, 27, 17, 15), (44, 45, 26, 27), (31, 30, 11, 9), (41, 42, 29, 30), (81, 78, 45, 44), (78, 75, 46, 45), (102, 99, 38, 37), (75, 72, 47, 46), (99, 96, 39, 38), (72, 107, 36, 47), (96, 93, 40, 39), (93, 90, 41, 40), (90, 87, 42, 41), (87, 84, 43, 42), (84, 81, 44, 43), (107, 102, 37, 36), (59, 48, 60, 71), (22, 0, 48, 59), (0, 2, 49, 48), (4, 6, 51, 50), (20, 22, 59, 58), (2, 4, 50, 49), (18, 20, 58, 57), (16, 18, 57, 56), (14, 16, 56, 55), (12, 14, 55, 54), (10, 12, 54, 53), (8, 10, 53, 52), (60, 61, 62, 63, 64, 65, 66, 67, 68, 69, 70, 71), (49, 50, 62, 61), (56, 57, 69, 68), (53, 54, 66, 65), (50, 51, 63, 62), (57, 58, 70, 69), (54, 55, 67, 66), (51, 52, 64, 63), (58, 59, 71, 70), (48, 49, 61, 60), (55, 56, 68, 67), (52, 53, 65, 64), (0, 105, 74, 2), (105, 106, 73, 74), (106, 107, 72, 73), (2, 74, 77, 4), (74, 73, 76, 77), (73, 72, 75, 76), (4, 77, 80, 6), (77, 76, 79, 80), (76, 75, 78, 79), (6, 80, 83, 8), (80, 79, 82, 83), (79, 78, 81, 82), (8, 83, 86, 10), (83, 82, 85, 86), (82, 81, 84, 85), (10, 86, 89, 12), (86, 85, 88, 89), (85, 84, 87, 88), (12, 89, 92, 14), (89, 88, 91, 92), (88, 87, 90, 91), (14, 92, 95, 16), (92, 91, 94, 95), (91, 90, 93, 94), (16, 95, 98, 18), (95, 94, 97, 98), (94, 93, 96, 97), (18, 98, 101, 20), (98, 97, 100, 101), (97, 96, 99, 100), (20, 101, 104, 22), (101, 100, 103, 104), (100, 99, 102, 103), (22, 104, 105, 0), (104, 103, 106, 105), (103, 102, 107, 106)])
_uv = me_cube_004.uv_layers.new(name='UVMap')
_uv.uv.foreach_set('vector', [0.5898, 0.4132, 0.5898, 0.4132, 0.5898, 0.4132, 0.5898, 0.4132, 0.5898, 0.4132, 0.5898, 0.4132, 0.5898, 0.4132, 0.5898, 0.4132, 0.5898, 0.4132, 0.5898, 0.4132, 0.5898, 0.4132, 0.5898, 0.4132, 0.5898, 0.4132, 0.5898, 0.4132, 0.5898, 0.4132, 0.5898, 0.4132, 0.5898, 0.4132, 0.5898, 0.4132, 0.5898, 0.4132, 0.5898, 0.4132, 0.5898, 0.4132, 0.5898, 0.4132, 0.5898, 0.4132, 0.5898, 0.4132, 0.5898, 0.4132, 0.5898, 0.4132, 0.5898, 0.4132, 0.5898, 0.4132, 0.5898, 0.4132, 0.5898, 0.4132, 0.5898, 0.4132, 0.5898, 0.4132, 0.5898, 0.4132, 0.5898, 0.4132, 0.5898, 0.4132, 0.5898, 0.4132, 0.5898, 0.4132, 0.5898, 0.4132, 0.5898, 0.4132, 0.5898, 0.4132, 0.5898, 0.4132, 0.5898, 0.4132, 0.5898, 0.4132, 0.5898, 0.4132, 0.5898, 0.4132, 0.5898, 0.4132, 0.5898, 0.4132, 0.5898, 0.4132, 0.5898, 0.4132, 0.5898, 0.4132, 0.5898, 0.4132, 0.5898, 0.4132, 0.5898, 0.4132, 0.5898, 0.4132, 0.5898, 0.4132, 0.5898, 0.4132, 0.5898, 0.4132, 0.5898, 0.4132, 0.5898, 0.4132, 0.5898, 0.4132, 0.5898, 0.4132, 0.5898, 0.4132, 0.5898, 0.4132, 0.5898, 0.4132, 0.5898, 0.4132, 0.5898, 0.4132, 0.5898, 0.4132, 0.5898, 0.4132, 0.5898, 0.4132, 0.5898, 0.4132, 0.5898, 0.4132, 0.5898, 0.4132, 0.5898, 0.4132, 0.5898, 0.4132, 0.5898, 0.4132, 0.5898, 0.4132, 0.5898, 0.4132, 0.5898, 0.4132, 0.5898, 0.4132, 0.5898, 0.4132, 0.5898, 0.4132, 0.5898, 0.4132, 0.5898, 0.4132, 0.5898, 0.4132, 0.5898, 0.4132, 0.5898, 0.4132, 0.5898, 0.4132, 0.5898, 0.4132, 0.5898, 0.4132, 0.5898, 0.4132, 0.5898, 0.4132, 0.5898, 0.4132, 0.5898, 0.4132, 0.5898, 0.4132, 0.5898, 0.4132, 0.5898, 0.4132, 0.5898, 0.4132, 0.5898, 0.4132, 0.5898, 0.4132, 0.5898, 0.4132, 0.5898, 0.4132, 0.5898, 0.4132, 0.5898, 0.4132, 0.5898, 0.4132, 0.5898, 0.4132, 0.5898, 0.4132, 0.5898, 0.4132, 0.5898, 0.4132, 0.5898, 0.4132, 0.5898, 0.4132, 0.5898, 0.4132, 0.5898, 0.4132, 0.5898, 0.4132, 0.5898, 0.4132, 0.5898, 0.4132, 0.5898, 0.4132, 0.5898, 0.4132, 0.5898, 0.4132, 0.5898, 0.4132, 0.5898, 0.4132, 0.5898, 0.4132, 0.5898, 0.4132, 0.5898, 0.4132, 0.5898, 0.4132, 0.5898, 0.4132, 0.5898, 0.4132, 0.5898, 0.4132, 0.5898, 0.4132, 0.5898, 0.4132, 0.5898, 0.4132, 0.5898, 0.4132, 0.5898, 0.4132, 0.5898, 0.4132, 0.5898, 0.4132, 0.5898, 0.4132, 0.5898, 0.4132, 0.5898, 0.4132, 0.5898, 0.4132, 0.5898, 0.4132, 0.5898, 0.4132, 0.5898, 0.4132, 0.5898, 0.4132, 0.5898, 0.4132, 0.5898, 0.4132, 0.5898, 0.4132, 0.5898, 0.4132, 0.5898, 0.4132, 0.5898, 0.4132, 0.5898, 0.4132, 0.5898, 0.4132, 0.5898, 0.4132, 0.5898, 0.4132, 0.5898, 0.4132, 0.5898, 0.4132, 0.5898, 0.4132, 0.5898, 0.4132, 0.5898, 0.4132, 0.5898, 0.4132, 0.5898, 0.4132, 0.5898, 0.4132, 0.5898, 0.4132, 0.5898, 0.4132, 0.5898, 0.4132, 0.5898, 0.4132, 0.5898, 0.4132, 0.5898, 0.4132, 0.5898, 0.4132, 0.5898, 0.4132, 0.5898, 0.4132, 0.5898, 0.4132, 0.5898, 0.4132, 0.5898, 0.4132, 0.5898, 0.4132, 0.5898, 0.4132, 0.5898, 0.4132, 0.5898, 0.4132, 0.5898, 0.4132, 0.5898, 0.4132, 0.5898, 0.4132, 0.5898, 0.4132, 0.5898, 0.4132, 0.5898, 0.4132, 0.5898, 0.4132, 0.5898, 0.4132, 0.5898, 0.4132, 0.5898, 0.4132, 0.5898, 0.4132, 0.5898, 0.4132, 0.5898, 0.4132, 0.5898, 0.4132, 0.5898, 0.4132, 0.5898, 0.4132, 0.5898, 0.4132, 0.5898, 0.4132, 0.5898, 0.4132, 0.5898, 0.4132, 0.5898, 0.4132, 0.5898, 0.4132, 0.5898, 0.4132, 0.5898, 0.4132, 0.5898, 0.4132, 0.5898, 0.4132, 0.5898, 0.4132, 0.5898, 0.4132, 0.5898, 0.4132, 0.5898, 0.4132, 0.5898, 0.4132, 0.5898, 0.4132, 0.5898, 0.4132, 0.5898, 0.4132, 0.5898, 0.4132, 0.5898, 0.4132, 0.5898, 0.4132, 0.5898, 0.4132, 0.5898, 0.4132, 0.5898, 0.4132, 0.5898, 0.4132, 0.5898, 0.4132, 0.5898, 0.4132, 0.5898, 0.4132, 0.5898, 0.4132, 0.5898, 0.4132, 0.5898, 0.4132, 0.5898, 0.4132, 0.5898, 0.4132, 0.5898, 0.4132, 0.5898, 0.4132, 0.5898, 0.4132, 0.5898, 0.4132, 0.5898, 0.4132, 0.5898, 0.4132, 0.5898, 0.4132, 0.5898, 0.4132, 0.5898, 0.4132, 0.5898, 0.4132, 0.5898, 0.4132, 0.5898, 0.4132, 0.5898, 0.4132, 0.5898, 0.4132, 0.5898, 0.4132, 0.5898, 0.4132, 0.5898, 0.4132, 0.5898, 0.4132, 0.5898, 0.4132, 0.5898, 0.4132, 0.5898, 0.4132, 0.5898, 0.4132, 0.5898, 0.4132, 0.5898, 0.4132, 0.5898, 0.4132, 0.5898, 0.4132, 0.5898, 0.4132, 0.5898, 0.4132, 0.5898, 0.4132, 0.5898, 0.4132, 0.5898, 0.4132, 0.5898, 0.4132, 0.5898, 0.4132, 0.5898, 0.4132, 0.5898, 0.4132, 0.5898, 0.4132, 0.5898, 0.4132, 0.5898, 0.4132, 0.5898, 0.4132, 0.5898, 0.4132, 0.5898, 0.4132, 0.5898, 0.4132, 0.5898, 0.4132, 0.5898, 0.4132, 0.5898, 0.4132, 0.5898, 0.4132, 0.5898, 0.4132, 0.5898, 0.4132, 0.5898, 0.4132, 0.5898, 0.4132, 0.5898, 0.4132, 0.5898, 0.4073, 0.5898, 0.4073, 0.5898, 0.4073, 0.5898, 0.4073, 0.5898, 0.4132, 0.5898, 0.4132, 0.5898, 0.4132, 0.5898, 0.4132, 0.5898, 0.4132, 0.5898, 0.4132, 0.5898, 0.4132, 0.5898, 0.4132, 0.5898, 0.4073, 0.5898, 0.4073, 0.5898, 0.4073, 0.5898, 0.4073, 0.5898, 0.4132, 0.5898, 0.4132, 0.5898, 0.4132, 0.5898, 0.4132, 0.5898, 0.4132, 0.5898, 0.4132, 0.5898, 0.4132, 0.5898, 0.4132, 0.5898, 0.4132, 0.5898, 0.4132, 0.5898, 0.4132, 0.5898, 0.4132, 0.5898, 0.4132, 0.5898, 0.4132, 0.5898, 0.4132, 0.5898, 0.4132, 0.5898, 0.4132, 0.5898, 0.4132, 0.5898, 0.4132, 0.5898, 0.4132, 0.5898, 0.4132, 0.5898, 0.4132, 0.5898, 0.4132, 0.5898, 0.4132, 0.5898, 0.4132, 0.5898, 0.4132, 0.5898, 0.4132, 0.5898, 0.4132, 0.5898, 0.4132, 0.5898, 0.4132, 0.5898, 0.4132, 0.5898, 0.4132, 0.5898, 0.4132, 0.5898, 0.4132, 0.5898, 0.4132, 0.5898, 0.4132, 0.5898, 0.4132, 0.5898, 0.4132, 0.5898, 0.4132, 0.5898, 0.4132, 0.5898, 0.4132, 0.5898, 0.4132, 0.5898, 0.4132, 0.5898, 0.4132, 0.5898, 0.4132, 0.5898, 0.4132, 0.5898, 0.4132, 0.5898, 0.4132, 0.5898, 0.4132, 0.5898, 0.4132, 0.5898, 0.4132, 0.5898, 0.4132, 0.5898, 0.4132, 0.5898, 0.4132, 0.5898, 0.4132, 0.5898, 0.4132, 0.5898, 0.4132, 0.5898, 0.4132, 0.5898, 0.4132, 0.5898, 0.4132, 0.5898, 0.4132, 0.5898, 0.4132, 0.5898, 0.4132, 0.5898, 0.4132, 0.5898, 0.4132, 0.5898, 0.4132, 0.5898, 0.4132, 0.5898, 0.4132, 0.5898, 0.4132, 0.5898, 0.4132, 0.5898, 0.4132, 0.5898, 0.4132, 0.5898, 0.4132, 0.5898, 0.4132, 0.5898, 0.4132, 0.5898, 0.4132, 0.5898, 0.4132, 0.5898, 0.4132, 0.5898, 0.4132, 0.5898, 0.4132, 0.5898, 0.4132, 0.5898, 0.4132, 0.5898, 0.4132, 0.5898, 0.4132, 0.5898, 0.4132, 0.5898, 0.4132, 0.5898, 0.4132, 0.5898, 0.4132, 0.5898, 0.4132, 0.5898, 0.4132, 0.5898, 0.4132, 0.5898, 0.4132, 0.5898, 0.4132, 0.5898, 0.4132, 0.5898, 0.4132, 0.5898, 0.4132, 0.5898, 0.4132, 0.5898, 0.4132, 0.5898, 0.4132, 0.5898, 0.4132, 0.5898, 0.4132, 0.5898, 0.4132, 0.5898, 0.4132, 0.5898, 0.4132])
me_cube_004.materials.append(mat_low_poly_color_palette)
me_cube_004.use_remesh_preserve_volume = False
me_cube_004.use_remesh_preserve_attributes = False
me_cube_004.use_mirror_vertex_groups = False
me_cube_004.update()
me_cube_005 = bpy.data.meshes.new('Cube.005')
me_cube_005.from_pydata([(0.0, 0.5865, 0.0), (-3.8e-07, 0.0, 8.802), (0.2932, 0.5079, 0.0), (-3.725e-07, 0.0, 8.802), (0.5079, 0.2932, 0.0), (-3.874e-07, 0.0, 8.802), (0.5865, -2.564e-08, 0.0), (-3.874e-07, -4.967e-09, 8.802), (0.5079, -0.2932, 0.0), (-3.874e-07, 0.0, 8.802), (0.2932, -0.5079, 0.0), (-3.874e-07, 0.0, 8.802), (-5.127e-08, -0.5865, 0.0), (-3.8e-07, 0.0, 8.802), (-0.2932, -0.5079, 0.0), (-3.874e-07, 0.0, 8.802), (-0.5079, -0.2932, 0.0), (-3.874e-07, 0.0, 8.802), (-0.5865, 6.994e-09, 0.0), (-3.874e-07, -4.967e-09, 8.802), (-0.5079, 0.2932, 0.0), (-3.874e-07, 0.0, 8.802), (-0.2932, 0.5079, 0.0), (-3.725e-07, 0.0, 8.802), (0.1851, 0.357, 8.617), (0.3206, 0.2061, 8.617), (0.3701, -1.95e-08, 8.617), (0.3206, -0.2061, 8.617), (0.1851, -0.357, 8.617), (-4.119e-07, -0.4123, 8.617), (-0.1851, -0.357, 8.617), (-0.3206, -0.2061, 8.617), (-0.3701, 3.441e-09, 8.617), (-0.3206, 0.2061, 8.617), (-0.1851, 0.357, 8.617), (-3.796e-07, 0.4123, 8.617), (-3.783e-07, 0.5865, 8.394), (-0.2633, 0.5079, 8.394), (-0.456, 0.2932, 8.394), (-0.5265, 6.994e-09, 8.394), (-0.456, -0.2932, 8.394), (-0.2633, -0.5079, 8.394), (-4.244e-07, -0.5865, 8.394), (0.2633, -0.5079, 8.394), (0.456, -0.2932, 8.394), (0.5265, -2.564e-08, 8.394), (0.456, 0.2932, 8.394), (0.2633, 0.5079, 8.394), (-1.295e-08, 0.2991, -0.2681), (0.1496, 0.259, -0.2681), (0.259, 0.1496, -0.2681), (0.2991, -1.739e-08, -0.2681), (0.259, -0.1496, -0.2681), (0.1496, -0.259, -0.2681), (-3.91e-08, -0.2991, -0.2681), (-0.1496, -0.259, -0.2681), (-0.259, -0.1496, -0.2681), (-0.2991, -7.493e-10, -0.2681), (-0.259, 0.1496, -0.2681), (-0.1496, 0.259, -0.2681), (-1.541e-08, 0.0, -0.4159), (-1.748e-08, -1.748e-08, -0.4159), (-1.748e-08, -1.748e-08, -0.4159), (0.0, -1.321e-08, -0.4159), (-1.748e-08, -1.748e-08, -0.4159), (-1.748e-08, -1.748e-08, -0.4159), (-1.541e-08, 0.0, -0.4159), (-1.748e-08, -1.748e-08, -0.4159), (-1.748e-08, -1.748e-08, -0.4159), (0.0, -1.321e-08, -0.4159), (-1.748e-08, -1.748e-08, -0.4159), (-1.748e-08, -1.748e-08, -0.4159), (0.2633, 0.5079, 6.334), (0.2864, 0.5079, 4.222), (0.2479, 0.5079, 2.111), (0.456, 0.2932, 6.334), (0.4961, 0.2932, 4.222), (0.4293, 0.2932, 2.111), (0.5265, -2.564e-08, 6.334), (0.5728, -2.564e-08, 4.222), (0.4957, -2.564e-08, 2.111), (0.456, -0.2932, 6.334), (0.4961, -0.2932, 4.222), (0.4293, -0.2932, 2.111), (0.2633, -0.5079, 6.334), (0.2864, -0.5079, 4.222), (0.2479, -0.5079, 2.111), (-4.244e-07, -0.5865, 6.334), (1.443e-07, -0.5865, 4.222), (-2.095e-07, -0.5865, 2.111), (-0.2633, -0.5079, 6.334), (-0.2864, -0.5079, 4.222), (-0.2479, -0.5079, 2.111), (-0.456, -0.2932, 6.334), (-0.4961, -0.2932, 4.222), (-0.4293, -0.2932, 2.111), (-0.5265, 6.994e-09, 6.334), (-0.5728, 6.994e-09, 4.222), (-0.4957, 6.994e-09, 2.111), (-0.456, 0.2932, 6.334), (-0.4961, 0.2932, 4.222), (-0.4293, 0.2932, 2.111), (-0.2633, 0.5079, 6.334), (-0.2864, 0.5079, 4.222), (-0.2479, 0.5079, 2.111), (-1.825e-07, 0.5865, 2.111), (1.944e-07, 0.5865, 4.222), (-3.783e-07, 0.5865, 6.334)], [], [(28, 27, 17, 15), (27, 26, 19, 17), (33, 32, 7, 5), (24, 35, 1, 23), (31, 30, 11, 9), (38, 39, 32, 33), (41, 42, 29, 30), (44, 45, 26, 27), (46, 47, 24, 25), (47, 36, 35, 24), (43, 44, 27, 28), (36, 37, 34, 35), (29, 28, 15, 13), (6, 8, 52, 51), (39, 40, 31, 32), (42, 43, 28, 29), (40, 41, 30, 31), (34, 33, 5, 3), (26, 25, 21, 19), (32, 31, 9, 7), (35, 34, 3, 1), (25, 24, 23, 21), (45, 46, 25, 26), (30, 29, 13, 11), (37, 38, 33, 34), (93, 90, 41, 40), (87, 84, 43, 42), (84, 81, 44, 43), (81, 78, 45, 44), (107, 102, 37, 36), (78, 75, 46, 45), (102, 99, 38, 37), (75, 72, 47, 46), (99, 96, 39, 38), (72, 107, 36, 47), (96, 93, 40, 39), (90, 87, 42, 41), (59, 48, 60, 71), (22, 0, 48, 59), (0, 2, 49, 48), (4, 6, 51, 50), (20, 22, 59, 58), (2, 4, 50, 49), (18, 20, 58, 57), (16, 18, 57, 56), (14, 16, 56, 55), (12, 14, 55, 54), (10, 12, 54, 53), (8, 10, 53, 52), (60, 61, 62, 63, 64, 65, 66, 67, 68, 69, 70, 71), (49, 50, 62, 61), (56, 57, 69, 68), (53, 54, 66, 65), (50, 51, 63, 62), (57, 58, 70, 69), (54, 55, 67, 66), (51, 52, 64, 63), (58, 59, 71, 70), (48, 49, 61, 60), (55, 56, 68, 67), (52, 53, 65, 64), (0, 105, 74, 2), (105, 106, 73, 74), (106, 107, 72, 73), (2, 74, 77, 4), (74, 73, 76, 77), (73, 72, 75, 76), (4, 77, 80, 6), (77, 76, 79, 80), (76, 75, 78, 79), (6, 80, 83, 8), (80, 79, 82, 83), (79, 78, 81, 82), (8, 83, 86, 10), (83, 82, 85, 86), (82, 81, 84, 85), (10, 86, 89, 12), (86, 85, 88, 89), (85, 84, 87, 88), (12, 89, 92, 14), (89, 88, 91, 92), (88, 87, 90, 91), (14, 92, 95, 16), (92, 91, 94, 95), (91, 90, 93, 94), (16, 95, 98, 18), (95, 94, 97, 98), (94, 93, 96, 97), (18, 98, 101, 20), (98, 97, 100, 101), (97, 96, 99, 100), (20, 101, 104, 22), (101, 100, 103, 104), (100, 99, 102, 103), (22, 104, 105, 0), (104, 103, 106, 105), (103, 102, 107, 106)])
_uv = me_cube_005.uv_layers.new(name='UVMap')
_uv.uv.foreach_set('vector', [0.6777, 0.4152, 0.6777, 0.4152, 0.6777, 0.4152, 0.6777, 0.4152, 0.6777, 0.4152, 0.6777, 0.4152, 0.6777, 0.4152, 0.6777, 0.4152, 0.6777, 0.4152, 0.6777, 0.4152, 0.6777, 0.4152, 0.6777, 0.4152, 0.6777, 0.4152, 0.6777, 0.4152, 0.6777, 0.4152, 0.6777, 0.4152, 0.6777, 0.4152, 0.6777, 0.4152, 0.6777, 0.4152, 0.6777, 0.4152, 0.6777, 0.4152, 0.6777, 0.4152, 0.6777, 0.4152, 0.6777, 0.4152, 0.6777, 0.4152, 0.6777, 0.4152, 0.6777, 0.4152, 0.6777, 0.4152, 0.6777, 0.4152, 0.6777, 0.4152, 0.6777, 0.4152, 0.6777, 0.4152, 0.6777, 0.4152, 0.6777, 0.4152, 0.6777, 0.4152, 0.6777, 0.4152, 0.6777, 0.4152, 0.6777, 0.4152, 0.6777, 0.4152, 0.6777, 0.4152, 0.6777, 0.4152, 0.6777, 0.4152, 0.6777, 0.4152, 0.6777, 0.4152, 0.6777, 0.4152, 0.6777, 0.4152, 0.6777, 0.4152, 0.6777, 0.4152, 0.6777, 0.4152, 0.6777, 0.4152, 0.6777, 0.4152, 0.6777, 0.4152, 0.6777, 0.4152, 0.6777, 0.4152, 0.6777, 0.4152, 0.6777, 0.4152, 0.6777, 0.4152, 0.6777, 0.4152, 0.6777, 0.4152, 0.6777, 0.4152, 0.6777, 0.4152, 0.6777, 0.4152, 0.6777, 0.4152, 0.6777, 0.4152, 0.6777, 0.4152, 0.6777, 0.4152, 0.6777, 0.4152, 0.6777, 0.4152, 0.6777, 0.4152, 0.6777, 0.4152, 0.6777, 0.4152, 0.6777, 0.4152, 0.6777, 0.4152, 0.6777, 0.4152, 0.6777, 0.4152, 0.6777, 0.4152, 0.6777, 0.4152, 0.6777, 0.4152, 0.6777, 0.4152, 0.6777, 0.4152, 0.6777, 0.4152, 0.6777, 0.4152, 0.6777, 0.4152, 0.6777, 0.4152, 0.6777, 0.4152, 0.6777, 0.4152, 0.6777, 0.4152, 0.6777, 0.4152, 0.6777, 0.4152, 0.6777, 0.4152, 0.6777, 0.4152, 0.6777, 0.4152, 0.6777, 0.4152, 0.6777, 0.4152, 0.6777, 0.4152, 0.6777, 0.4152, 0.6777, 0.4152, 0.6777, 0.4152, 0.6777, 0.4152, 0.6777, 0.4152, 0.6777, 0.4152, 0.6777, 0.4152, 0.6777, 0.4152, 0.6777, 0.4152, 0.6777, 0.4152, 0.6777, 0.4152, 0.6777, 0.4152, 0.6777, 0.4152, 0.6777, 0.4152, 0.6777, 0.4152, 0.6777, 0.4152, 0.6777, 0.4152, 0.6777, 0.4152, 0.6777, 0.4152, 0.6777, 0.4152, 0.6777, 0.4152, 0.6777, 0.4152, 0.6777, 0.4152, 0.6777, 0.4152, 0.6777, 0.4152, 0.6777, 0.4152, 0.6777, 0.4152, 0.6777, 0.4152, 0.6777, 0.4152, 0.6777, 0.4152, 0.6777, 0.4152, 0.6777, 0.4152, 0.6777, 0.4152, 0.6777, 0.4152, 0.6777, 0.4152, 0.6777, 0.4152, 0.6777, 0.4152, 0.6777, 0.4152, 0.6777, 0.4152, 0.6777, 0.4152, 0.6777, 0.4152, 0.6777, 0.4152, 0.6777, 0.4152, 0.6777, 0.4152, 0.6777, 0.4152, 0.6777, 0.4152, 0.6777, 0.4152, 0.6777, 0.4152, 0.6777, 0.4152, 0.6777, 0.4152, 0.6777, 0.4152, 0.6777, 0.4152, 0.6777, 0.4152, 0.6777, 0.4152, 0.6777, 0.4152, 0.6777, 0.4152, 0.6777, 0.4152, 0.6777, 0.4152, 0.6777, 0.4152, 0.6777, 0.4152, 0.6777, 0.4152, 0.6777, 0.4152, 0.6777, 0.4152, 0.6777, 0.4152, 0.6777, 0.4152, 0.6777, 0.4152, 0.6777, 0.4152, 0.6777, 0.4152, 0.6777, 0.4152, 0.6777, 0.4152, 0.6777, 0.4152, 0.6777, 0.4152, 0.6777, 0.4152, 0.6777, 0.4152, 0.6777, 0.4152, 0.6777, 0.4152, 0.6777, 0.4152, 0.6777, 0.4152, 0.6777, 0.4152, 0.6777, 0.4152, 0.6777, 0.4152, 0.6777, 0.4152, 0.6777, 0.4152, 0.6777, 0.4152, 0.6777, 0.4152, 0.6777, 0.4152, 0.6777, 0.4152, 0.6777, 0.4152, 0.6777, 0.4152, 0.6777, 0.4152, 0.6777, 0.4152, 0.6777, 0.4152, 0.6777, 0.4152, 0.6777, 0.4152, 0.6777, 0.4152, 0.6777, 0.4152, 0.6777, 0.4152, 0.6777, 0.4152, 0.6777, 0.4152, 0.6777, 0.4152, 0.6777, 0.4152, 0.6777, 0.4152, 0.6777, 0.4152, 0.6777, 0.4152, 0.6777, 0.4152, 0.6777, 0.4152, 0.6777, 0.4152, 0.6777, 0.4152, 0.6777, 0.4152, 0.6777, 0.4152, 0.6777, 0.4152, 0.6777, 0.4152, 0.6777, 0.4152, 0.6777, 0.4152, 0.6777, 0.4152, 0.6777, 0.4152, 0.6777, 0.4152, 0.6777, 0.4152, 0.6777, 0.4152, 0.6777, 0.4152, 0.6777, 0.4152, 0.6777, 0.4152, 0.6777, 0.4152, 0.6777, 0.4152, 0.6777, 0.4152, 0.6777, 0.4152, 0.6777, 0.4152, 0.6777, 0.4152, 0.6777, 0.4152, 0.6777, 0.4152, 0.6777, 0.4152, 0.6777, 0.4152, 0.6777, 0.4152, 0.6777, 0.4152, 0.6777, 0.4152, 0.6777, 0.4152, 0.6777, 0.4152, 0.6777, 0.4152, 0.6777, 0.4152, 0.6777, 0.4152, 0.6777, 0.4152, 0.6777, 0.4152, 0.6777, 0.4152, 0.6777, 0.4152, 0.6777, 0.4152, 0.6777, 0.4152, 0.6777, 0.4152, 0.6777, 0.4152, 0.6777, 0.4152, 0.6777, 0.4152, 0.6777, 0.4152, 0.6777, 0.4152, 0.6777, 0.4152, 0.6777, 0.4152, 0.6777, 0.4152, 0.6777, 0.4152, 0.6777, 0.4152, 0.6777, 0.4152, 0.6777, 0.4152, 0.6777, 0.4152, 0.6777, 0.4152, 0.6777, 0.4152, 0.6777, 0.4152, 0.6777, 0.4152, 0.6777, 0.4152, 0.6777, 0.4152, 0.6777, 0.4152, 0.6777, 0.4152, 0.6777, 0.4152, 0.6777, 0.4152, 0.6777, 0.4152, 0.6777, 0.4152, 0.6777, 0.4152, 0.6777, 0.4152, 0.6777, 0.4152, 0.6777, 0.4152, 0.6777, 0.4152, 0.6777, 0.4152, 0.6777, 0.4152, 0.6777, 0.4152, 0.6777, 0.4152, 0.6777, 0.4152, 0.6777, 0.4152, 0.6777, 0.4152, 0.6777, 0.4152, 0.6777, 0.4152, 0.6777, 0.4152, 0.6777, 0.4152, 0.6777, 0.4152, 0.6777, 0.4152, 0.6777, 0.4152, 0.6777, 0.4152, 0.6777, 0.4152, 0.6777, 0.4152, 0.6777, 0.4152, 0.6777, 0.4152, 0.6777, 0.4152, 0.6777, 0.4152, 0.6777, 0.4152, 0.6777, 0.4152, 0.6777, 0.4152, 0.6777, 0.4152, 0.6777, 0.4152, 0.6777, 0.4152, 0.6777, 0.4152, 0.6777, 0.4152, 0.6777, 0.4152, 0.6777, 0.4152, 0.6777, 0.4152, 0.6777, 0.4152, 0.6777, 0.4152, 0.6777, 0.4152, 0.6777, 0.4152, 0.6777, 0.4152, 0.6777, 0.4152, 0.6777, 0.4152, 0.6777, 0.4152, 0.6777, 0.4152, 0.6777, 0.4152, 0.6777, 0.4152, 0.6777, 0.4152, 0.6777, 0.4152, 0.6777, 0.4152, 0.6777, 0.4152, 0.6777, 0.4152, 0.6777, 0.4152, 0.6777, 0.4152, 0.6777, 0.4152, 0.6777, 0.4152, 0.6777, 0.4152, 0.6777, 0.4152, 0.6777, 0.4152, 0.6777, 0.4152, 0.6777, 0.4152, 0.6777, 0.4152, 0.6777, 0.4152, 0.6777, 0.4152, 0.6777, 0.4152, 0.6777, 0.4152, 0.6777, 0.4152, 0.6777, 0.4152, 0.6777, 0.4152, 0.6777, 0.4152, 0.6777, 0.4152, 0.6777, 0.4152, 0.6777, 0.4152, 0.6777, 0.4152, 0.6777, 0.4152, 0.6777, 0.4152, 0.6777, 0.4152, 0.6777, 0.4152, 0.6777, 0.4152, 0.6777, 0.4152, 0.6777, 0.4152, 0.6777, 0.4152, 0.6777, 0.4152, 0.6777, 0.4152, 0.6777, 0.4152, 0.6777, 0.4152, 0.6777, 0.4152, 0.6777, 0.4152, 0.6777, 0.4152, 0.6777, 0.4152, 0.6777, 0.4152, 0.6777, 0.4152, 0.6777, 0.4152, 0.6777, 0.4152, 0.6777, 0.4152, 0.6777, 0.4152, 0.6777, 0.4152, 0.6777, 0.4152, 0.6777, 0.4152, 0.6777, 0.4152, 0.6777, 0.4152, 0.6777, 0.4152, 0.6777, 0.4152, 0.6777, 0.4152, 0.6777, 0.4152, 0.6777, 0.4152, 0.6777, 0.4152, 0.6777, 0.4152, 0.6777, 0.4152, 0.6777, 0.4152, 0.6777, 0.4152, 0.6777, 0.4152, 0.6777, 0.4152, 0.6777, 0.4152, 0.6777, 0.4152, 0.6777, 0.4152, 0.6777, 0.4152, 0.6777, 0.4152, 0.6777, 0.4152, 0.6777, 0.4152, 0.6777, 0.4152, 0.6777, 0.4152, 0.6777, 0.4152, 0.6777, 0.4152, 0.6777, 0.4152, 0.6777, 0.4152, 0.6777, 0.4152, 0.6777, 0.4152])
me_cube_005.materials.append(mat_low_poly_color_palette)
me_cube_005.use_remesh_preserve_volume = False
me_cube_005.use_remesh_preserve_attributes = False
me_cube_005.use_mirror_vertex_groups = False
me_cube_005.update()
me_cube_006 = bpy.data.meshes.new('Cube.006')
me_cube_006.from_pydata([(0.0, 0.4919, 0.0), (1.674e-07, -5.202e-10, 8.46), (0.246, 0.426, 0.0), (1.632e-07, -5.202e-10, 8.46), (0.426, 0.246, 0.0), (1.758e-07, -1.306e-08, 8.46), (0.4919, -2.15e-08, 0.0), (1.758e-07, -1.097e-08, 8.46), (0.426, -0.246, 0.0), (1.758e-07, -1.306e-08, 8.46), (0.246, -0.426, 0.0), (1.632e-07, -5.202e-10, 8.46), (-4.301e-08, -0.4919, 0.0), (1.674e-07, -5.202e-10, 8.46), (-0.246, -0.426, 0.0), (1.632e-07, -5.202e-10, 8.46), (-0.426, -0.246, 0.0), (1.758e-07, -1.306e-08, 8.46), (-0.4919, 5.866e-09, 0.0), (1.758e-07, -1.097e-08, 8.46), (-0.426, 0.246, 0.0), (1.758e-07, -1.306e-08, 8.46), (-0.246, 0.426, 0.0), (1.632e-07, -5.202e-10, 8.46), (-0.149, 0.2625, 8.263), (-0.2581, 0.1516, 8.263), (-0.298, 8.599e-10, 8.263), (-0.2581, -0.1516, 8.263), (-0.149, -0.2625, 8.263), (1.228e-07, -0.3032, 8.263), (0.149, -0.2625, 8.263), (0.2581, -0.1516, 8.263), (0.298, -1.601e-08, 8.263), (0.2581, 0.1516, 8.263), (0.149, 0.2625, 8.263), (1.47e-07, 0.3032, 8.263), (2.249e-07, 0.4919, 7.991), (0.2418, 0.426, 7.991), (0.4187, 0.246, 7.991), (0.4835, -2.15e-08, 7.991), (0.4187, -0.246, 7.991), (0.2418, -0.426, 7.991), (1.855e-07, -0.4919, 7.991), (-0.2418, -0.426, 7.991), (-0.4187, -0.246, 7.991), (-0.4835, 5.866e-09, 7.991), (-0.4187, 0.246, 7.991), (-0.2418, 0.426, 7.991), (-1.086e-08, 0.2509, -0.2681), (0.1254, 0.2173, -0.2681), (0.2173, 0.1254, -0.2681), (0.2509, -1.459e-08, -0.2681), (0.2173, -0.1254, -0.2681), (0.1254, -0.2173, -0.2681), (-3.279e-08, -0.2509, -0.2681), (-0.1254, -0.2173, -0.2681), (-0.2173, -0.1254, -0.2681), (-0.2509, -6.285e-10, -0.2681), (-0.2173, 0.1254, -0.2681), (-0.1254, 0.2173, -0.2681), (-1.173e-07, -8.739e-16, -0.4159), (-1.173e-07, -1.466e-08, -0.4159), (-1.173e-07, -1.466e-08, -0.4159), (-1.173e-07, -1.108e-08, -0.4159), (-1.173e-07, -1.466e-08, -0.4159), (-1.173e-07, -1.466e-08, -0.4159), (-1.173e-07, -8.739e-16, -0.4159), (-1.173e-07, -1.466e-08, -0.4159), (-1.173e-07, -1.466e-08, -0.4159), (-1.173e-07, -1.108e-08, -0.4159), (-1.173e-07, -1.466e-08, -0.4159), (-1.173e-07, -1.466e-08, -0.4159), (0.2215, 0.426, 6.958), (0.2245, 0.426, 4.45), (0.2601, 0.426, 1.695), (0.3837, 0.246, 6.958), (0.3889, 0.246, 4.45), (0.4505, 0.246, 1.695), (0.443, -2.15e-08, 6.958), (0.4491, -2.15e-08, 4.45), (0.5202, -2.15e-08, 1.695), (0.3837, -0.246, 6.958), (0.3889, -0.246, 4.45), (0.4505, -0.246, 1.695), (0.2215, -0.426, 6.958), (0.2245, -0.426, 4.45), (0.2601, -0.426, 1.695), (9.269e-08, -0.4919, 6.958), (9.279e-08, -0.4919, 4.45), (-3.123e-07, -0.4919, 1.695), (-0.2215, -0.426, 6.958), (-0.2245, -0.426, 4.45), (-0.2601, -0.426, 1.695), (-0.3837, -0.246, 6.958), (-0.3889, -0.246, 4.45), (-0.4505, -0.246, 1.695), (-0.443, 5.866e-09, 6.958), (-0.4491, 5.866e-09, 4.45), (-0.5202, 5.866e-09, 1.695), (-0.3837, 0.246, 6.958), (-0.3889, 0.246, 4.45), (-0.4505, 0.246, 1.695), (-0.2215, 0.426, 6.958), (-0.2245, 0.426, 4.45), (-0.2601, 0.426, 1.695), (-2.937e-07, 0.4919, 1.695), (1.25e-07, 0.4919, 4.45), (1.118e-07, 0.4919, 6.958)], [], [(33, 34, 3, 5), (35, 24, 23, 1), (27, 28, 15, 17), (31, 32, 7, 9), (23, 21, 19, 17, 15, 13, 11, 9, 7, 5, 3, 1), (46, 45, 26, 25), (40, 39, 32, 31), (37, 36, 35, 34), (41, 40, 31, 30), (38, 37, 34, 33), (44, 43, 28, 27), (25, 26, 19, 21), (29, 30, 11, 13), (6, 8, 52, 51), (42, 41, 30, 29), (47, 46, 25, 24), (43, 42, 29, 28), (39, 38, 33, 32), (28, 29, 13, 15), (24, 25, 21, 23), (26, 27, 17, 19), (32, 33, 5, 7), (30, 31, 9, 11), (45, 44, 27, 26), (34, 35, 1, 3), (36, 47, 24, 35), (102, 47, 36, 107), (99, 46, 47, 102), (96, 45, 46, 99), (93, 44, 45, 96), (90, 43, 44, 93), (87, 42, 43, 90), (84, 41, 42, 87), (81, 40, 41, 84), (78, 39, 40, 81), (75, 38, 39, 78), (72, 37, 38, 75), (107, 36, 37, 72), (59, 48, 60, 71), (22, 0, 48, 59), (0, 2, 49, 48), (4, 6, 51, 50), (20, 22, 59, 58), (2, 4, 50, 49), (18, 20, 58, 57), (16, 18, 57, 56), (14, 16, 56, 55), (12, 14, 55, 54), (10, 12, 54, 53), (8, 10, 53, 52), (60, 61, 62, 63, 64, 65, 66, 67, 68, 69, 70, 71), (49, 50, 62, 61), (56, 57, 69, 68), (53, 54, 66, 65), (50, 51, 63, 62), (57, 58, 70, 69), (54, 55, 67, 66), (51, 52, 64, 63), (58, 59, 71, 70), (48, 49, 61, 60), (55, 56, 68, 67), (52, 53, 65, 64), (0, 105, 74, 2), (105, 106, 73, 74), (106, 107, 72, 73), (2, 74, 77, 4), (74, 73, 76, 77), (73, 72, 75, 76), (4, 77, 80, 6), (77, 76, 79, 80), (76, 75, 78, 79), (6, 80, 83, 8), (80, 79, 82, 83), (79, 78, 81, 82), (8, 83, 86, 10), (83, 82, 85, 86), (82, 81, 84, 85), (10, 86, 89, 12), (86, 85, 88, 89), (85, 84, 87, 88), (12, 89, 92, 14), (89, 88, 91, 92), (88, 87, 90, 91), (14, 92, 95, 16), (92, 91, 94, 95), (91, 90, 93, 94), (16, 95, 98, 18), (95, 94, 97, 98), (94, 93, 96, 97), (18, 98, 101, 20), (98, 97, 100, 101), (97, 96, 99, 100), (20, 101, 104, 22), (101, 100, 103, 104), (100, 99, 102, 103), (22, 104, 105, 0), (104, 103, 106, 105), (103, 102, 107, 106)])
_uv = me_cube_006.uv_layers.new(name='UVMap')
_uv.uv.foreach_set('vector', [0.9117, 0.4298, 0.9117, 0.4298, 0.9117, 0.4298, 0.9117, 0.4298, 0.9117, 0.4298, 0.9117, 0.4298, 0.9117, 0.4298, 0.9117, 0.4298, 0.9117, 0.4298, 0.9117, 0.4298, 0.9117, 0.4298, 0.9117, 0.4298, 0.9117, 0.4298, 0.9117, 0.4298, 0.9117, 0.4298, 0.9117, 0.4298, 0.9117, 0.4298, 0.9117, 0.4298, 0.9117, 0.4298, 0.9117, 0.4298, 0.9117, 0.4298, 0.9117, 0.4298, 0.9117, 0.4298, 0.9117, 0.4298, 0.9117, 0.4298, 0.9117, 0.4298, 0.9117, 0.4298, 0.9117, 0.4298, 0.9117, 0.4298, 0.9117, 0.4298, 0.9117, 0.4298, 0.9117, 0.4298, 0.9117, 0.4298, 0.9117, 0.4298, 0.9117, 0.4298, 0.9117, 0.4298, 0.9117, 0.4298, 0.9117, 0.4298, 0.9117, 0.4298, 0.9117, 0.4298, 0.9117, 0.4298, 0.9117, 0.4298, 0.9117, 0.4298, 0.9117, 0.4298, 0.9117, 0.4298, 0.9117, 0.4298, 0.9117, 0.4298, 0.9117, 0.4298, 0.9117, 0.4298, 0.9117, 0.4298, 0.9117, 0.4298, 0.9117, 0.4298, 0.9117, 0.4298, 0.9117, 0.4298, 0.9117, 0.4298, 0.9117, 0.4298, 0.9117, 0.4298, 0.9117, 0.4298, 0.9117, 0.4298, 0.9117, 0.4298, 0.9117, 0.4298, 0.9117, 0.4298, 0.9117, 0.4298, 0.9117, 0.4298, 0.9117, 0.4298, 0.9117, 0.4298, 0.9117, 0.4298, 0.9117, 0.4298, 0.9117, 0.4298, 0.9117, 0.4298, 0.9117, 0.4298, 0.9117, 0.4298, 0.9117, 0.4298, 0.9117, 0.4298, 0.9117, 0.4298, 0.9117, 0.4298, 0.9117, 0.4298, 0.9117, 0.4298, 0.9117, 0.4298, 0.9117, 0.4298, 0.9117, 0.4298, 0.9117, 0.4298, 0.9117, 0.4298, 0.9117, 0.4298, 0.9117, 0.4298, 0.9117, 0.4298, 0.9117, 0.4298, 0.9117, 0.4298, 0.9117, 0.4298, 0.9117, 0.4298, 0.9117, 0.4298, 0.9117, 0.4298, 0.9117, 0.4298, 0.9117, 0.4298, 0.9117, 0.4298, 0.9117, 0.4298, 0.9117, 0.4298, 0.9117, 0.4298, 0.9117, 0.4298, 0.9117, 0.4298, 0.9117, 0.4298, 0.9117, 0.4298, 0.9117, 0.4298, 0.9117, 0.4298, 0.9117, 0.4298, 0.9117, 0.4298, 0.9117, 0.4298, 0.9117, 0.4298, 0.9117, 0.4298, 0.9117, 0.4298, 0.9117, 0.4298, 0.9117, 0.4298, 0.9117, 0.4298, 0.9117, 0.4298, 0.9117, 0.4298, 0.9117, 0.4298, 0.9117, 0.4298, 0.9117, 0.4298, 0.9117, 0.4298, 0.9117, 0.4298, 0.9117, 0.4298, 0.9117, 0.4298, 0.9117, 0.4298, 0.9117, 0.4298, 0.9117, 0.4298, 0.9117, 0.4298, 0.9117, 0.4298, 0.9117, 0.4298, 0.9117, 0.4298, 0.9117, 0.4298, 0.9117, 0.4298, 0.9117, 0.4298, 0.9117, 0.4298, 0.9117, 0.4298, 0.9117, 0.4298, 0.9117, 0.4298, 0.9117, 0.4298, 0.9117, 0.4298, 0.9117, 0.4298, 0.9117, 0.4298, 0.9117, 0.4298, 0.9117, 0.4298, 0.9117, 0.4298, 0.9117, 0.4298, 0.9117, 0.4298, 0.9117, 0.4298, 0.9117, 0.4298, 0.9117, 0.4298, 0.9117, 0.4298, 0.9117, 0.4298, 0.9117, 0.4298, 0.9117, 0.4298, 0.9117, 0.4298, 0.9117, 0.4298, 0.9117, 0.4298, 0.9117, 0.4298, 0.9117, 0.4298, 0.9117, 0.4298, 0.9117, 0.4298, 0.9117, 0.4298, 0.9117, 0.4298, 0.9117, 0.4298, 0.9117, 0.4298, 0.9117, 0.4298, 0.9117, 0.4298, 0.9117, 0.4298, 0.9117, 0.4298, 0.9117, 0.4298, 0.9117, 0.4298, 0.9117, 0.4298, 0.9117, 0.4298, 0.9117, 0.4298, 0.9117, 0.4298, 0.9117, 0.4298, 0.9117, 0.4298, 0.9117, 0.4298, 0.9117, 0.4298, 0.9117, 0.4298, 0.9117, 0.4298, 0.9117, 0.4298, 0.9117, 0.4298, 0.9117, 0.4298, 0.9117, 0.4298, 0.9117, 0.4298, 0.9117, 0.4298, 0.9117, 0.4298, 0.9117, 0.4298, 0.9117, 0.4298, 0.9117, 0.4298, 0.9117, 0.4298, 0.9117, 0.4298, 0.9117, 0.4298, 0.9117, 0.4298, 0.9117, 0.4298, 0.9117, 0.4298, 0.9117, 0.4298, 0.9117, 0.4298, 0.9117, 0.4298, 0.9117, 0.4298, 0.9117, 0.4298, 0.9117, 0.4298, 0.9117, 0.4298, 0.9117, 0.4298, 0.9117, 0.4298, 0.9117, 0.4298, 0.9117, 0.4298, 0.9117, 0.4298, 0.9117, 0.4298, 0.9117, 0.4298, 0.9117, 0.4298, 0.9117, 0.4298, 0.9117, 0.4298, 0.9117, 0.4298, 0.9117, 0.4298, 0.9117, 0.4298, 0.9117, 0.4298, 0.9117, 0.4298, 0.9117, 0.4298, 0.9117, 0.4298, 0.9117, 0.4298, 0.9117, 0.4298, 0.9117, 0.4298, 0.9117, 0.4298, 0.9117, 0.4298, 0.9117, 0.4298, 0.9117, 0.4298, 0.9117, 0.4298, 0.9117, 0.4298, 0.9117, 0.4298, 0.9117, 0.4298, 0.9117, 0.4298, 0.9117, 0.4298, 0.9117, 0.4298, 0.9117, 0.4298, 0.9117, 0.4298, 0.9117, 0.4298, 0.9117, 0.4298, 0.9117, 0.4298, 0.9117, 0.4298, 0.9117, 0.4298, 0.9117, 0.4298, 0.9117, 0.4298, 0.9117, 0.4298, 0.9117, 0.4298, 0.9117, 0.4298, 0.9117, 0.4298, 0.9117, 0.4298, 0.9117, 0.4298, 0.9117, 0.4298, 0.9117, 0.4298, 0.9117, 0.4298, 0.9117, 0.4298, 0.9117, 0.4298, 0.9117, 0.4298, 0.9117, 0.4298, 0.9117, 0.4298, 0.9117, 0.4298, 0.9117, 0.4298, 0.9117, 0.4298, 0.9117, 0.4298, 0.9117, 0.4298, 0.9117, 0.4298, 0.9117, 0.4298, 0.9117, 0.4298, 0.9117, 0.4298, 0.9117, 0.4298, 0.9117, 0.4298, 0.9117, 0.4298, 0.9117, 0.4298, 0.9117, 0.4298, 0.9117, 0.4298, 0.9117, 0.4298, 0.9117, 0.4298, 0.9117, 0.4298, 0.9117, 0.4298, 0.9117, 0.4298, 0.9117, 0.4298, 0.9117, 0.4298, 0.9117, 0.4298, 0.9117, 0.4298, 0.9117, 0.4298, 0.9117, 0.4298, 0.9117, 0.4298, 0.9117, 0.4298, 0.9117, 0.4298, 0.9117, 0.4298, 0.9117, 0.4298, 0.9117, 0.4298, 0.9117, 0.4298, 0.9117, 0.4298, 0.9117, 0.4298, 0.9117, 0.4298, 0.9117, 0.4298, 0.9117, 0.4298, 0.9117, 0.4298, 0.9117, 0.4298, 0.9117, 0.4298, 0.9117, 0.4298, 0.9117, 0.4298, 0.9117, 0.4298, 0.9117, 0.4298, 0.9117, 0.4298, 0.9117, 0.4298, 0.9117, 0.4298, 0.9117, 0.4298, 0.9117, 0.4298, 0.9117, 0.4298, 0.9117, 0.4298, 0.9117, 0.4298, 0.9117, 0.4298, 0.9117, 0.4298, 0.9117, 0.4298, 0.9117, 0.4298, 0.9117, 0.4298, 0.9117, 0.4298, 0.9117, 0.4298, 0.9117, 0.4298, 0.9117, 0.4298, 0.9117, 0.4298, 0.9117, 0.4298, 0.9117, 0.4298, 0.9117, 0.4298, 0.9117, 0.4298, 0.9117, 0.4298, 0.9117, 0.4298, 0.9117, 0.4298, 0.9117, 0.4298, 0.9117, 0.4298, 0.9117, 0.4298, 0.9117, 0.4298, 0.9117, 0.4298, 0.9117, 0.4298, 0.9117, 0.4298, 0.9117, 0.4298, 0.9117, 0.4298, 0.9117, 0.4298, 0.9117, 0.4298, 0.9117, 0.4298, 0.9117, 0.4298, 0.9117, 0.4298, 0.9117, 0.4298, 0.9117, 0.4298, 0.9117, 0.4298, 0.9117, 0.4298, 0.9117, 0.4298, 0.9117, 0.4298, 0.9117, 0.4298, 0.9117, 0.4298, 0.9117, 0.4298, 0.9117, 0.4298, 0.9117, 0.4298, 0.9117, 0.4298, 0.9117, 0.4298, 0.9117, 0.4298, 0.9117, 0.4298, 0.9117, 0.4298, 0.9117, 0.4298, 0.9117, 0.4298, 0.9117, 0.4298, 0.9117, 0.4298, 0.9117, 0.4298, 0.9117, 0.4298, 0.9117, 0.4298, 0.9117, 0.4298, 0.9117, 0.4298, 0.9117, 0.4298, 0.9117, 0.4298, 0.9117, 0.4298, 0.9117, 0.4298, 0.9117, 0.4298, 0.9117, 0.4298, 0.9117, 0.4298, 0.9117, 0.4298, 0.9117, 0.4298, 0.9117, 0.4298, 0.9117, 0.4298, 0.9117, 0.4298, 0.9117, 0.4298, 0.9117, 0.4298, 0.9117, 0.4298, 0.9117, 0.4298, 0.9117, 0.4298, 0.9117, 0.4298, 0.9117, 0.4298, 0.9117, 0.4298, 0.9117, 0.4298, 0.9117, 0.4298, 0.9117, 0.4298, 0.9117, 0.4298, 0.9117, 0.4298, 0.9117, 0.4298, 0.9117, 0.4298, 0.9117, 0.4298, 0.9117, 0.4298, 0.9117, 0.4298, 0.9117, 0.4298, 0.9117, 0.4298, 0.9117, 0.4298, 0.9117, 0.4298, 0.9117, 0.4298, 0.9117, 0.4298, 0.9117, 0.4298, 0.9117, 0.4298, 0.9117, 0.4298, 0.9117, 0.4298, 0.9117, 0.4298, 0.9117, 0.4298, 0.9117, 0.4298])
me_cube_006.materials.append(mat_low_poly_color_palette)
me_cube_006.use_remesh_preserve_volume = False
me_cube_006.use_remesh_preserve_attributes = False
me_cube_006.use_mirror_vertex_groups = False
me_cube_006.update()

# ---- objects
ob_palisade_log_01 = bpy.data.objects.new('Palisade_Log_01', me_cube)
ob_camera = bpy.data.objects.new('Camera', cam_camera)
ob_palisade_log_01_001 = bpy.data.objects.new('Palisade_Log_01.001', me_cube_001)
ob_palisade_log_02 = bpy.data.objects.new('Palisade_Log_02', me_cube_002)
ob_palisade_log_03 = bpy.data.objects.new('Palisade_Log_03', me_cube_003)
ob_plane = bpy.data.objects.new('Plane', me_plane)
ob_empty = bpy.data.objects.new('Empty', None)
ob_empty_001 = bpy.data.objects.new('Empty.001', None)
ob_empty_002 = bpy.data.objects.new('Empty.002', None)
ob_empty_003 = bpy.data.objects.new('Empty.003', None)
ob_log_01 = bpy.data.objects.new('Log_01', me_cube_004)
ob_log_02 = bpy.data.objects.new('Log_02', me_cube_005)
ob_log_03 = bpy.data.objects.new('Log_03', me_cube_006)

# ---- transforms, parenting, visibility, modifiers, constraints
ob_palisade_log_01.location = (0.0, 0.0, 0.0)
ob_palisade_log_01.lock_rotations_4d = False
ob_palisade_log_01.empty_display_type = 'ARROWS'
ob_palisade_log_01.lineart.crease_threshold = 0.0
ob_camera.location = (7.818, -22.36, 19.29)
ob_camera.rotation_euler = (1.046, -5.243e-09, 0.3123)
ob_camera.lock_rotations_4d = False
ob_camera.empty_display_type = 'ARROWS'
ob_camera.color = (0.0, 0.0, 0.0, 0.0)
ob_camera.display_type = 'WIRE'
ob_camera.lineart.crease_threshold = 0.0
ob_palisade_log_01_001.location = (10.0, 0.0, 0.0)
ob_palisade_log_01_001.scale = (0.6614, 0.6614, 1.0)
ob_palisade_log_01_001.lock_rotations_4d = False
ob_palisade_log_01_001.empty_display_type = 'ARROWS'
ob_palisade_log_01_001.lineart.crease_threshold = 0.0
ob_palisade_log_02.location = (1.0, 0.0, 0.0)
ob_palisade_log_02.lock_rotations_4d = False
ob_palisade_log_02.empty_display_type = 'ARROWS'
ob_palisade_log_02.lineart.crease_threshold = 0.0
ob_palisade_log_03.location = (2.0, 0.0, 0.0)
ob_palisade_log_03.lock_rotations_4d = False
ob_palisade_log_03.empty_display_type = 'ARROWS'
ob_palisade_log_03.lineart.crease_threshold = 0.0
ob_plane.location = (-4.211, 7.63, 0.0)
ob_plane.scale = (20.87, 20.87, 20.87)
ob_empty.location = (-10.01, 16.78, 0.0)
ob_empty.scale = (4.003, 4.003, 4.003)
ob_empty.empty_display_type = 'IMAGE'
ob_empty.empty_display_size = 5.0
ob_empty_001.location = (11.28, 16.84, 0.0)
ob_empty_001.scale = (3.984, 3.984, 3.984)
ob_empty_001.empty_display_type = 'IMAGE'
ob_empty_001.empty_display_size = 5.0
ob_empty_002.location = (-25.37, 4.138, 0.0)
ob_empty_002.scale = (3.636, 3.636, 3.636)
ob_empty_002.empty_display_type = 'IMAGE'
ob_empty_002.empty_display_size = 5.0
ob_empty_003.location = (32.36, 0.2806, 0.0)
ob_empty_003.scale = (6.675, 6.675, 6.675)
ob_empty_003.empty_display_type = 'IMAGE'
ob_empty_003.empty_display_size = 5.0
ob_log_01.location = (-4.0, 0.0, 0.0)
ob_log_01.lock_rotations_4d = False
ob_log_01.empty_display_type = 'ARROWS'
ob_log_01.lineart.crease_threshold = 0.0
ob_log_02.location = (-3.0, 0.0, 0.0)
ob_log_02.lock_rotations_4d = False
ob_log_02.empty_display_type = 'ARROWS'
ob_log_02.lineart.crease_threshold = 0.0
ob_log_03.location = (-2.0, 0.0, 0.0)
ob_log_03.lock_rotations_4d = False
ob_log_03.empty_display_type = 'ARROWS'
ob_log_03.lineart.crease_threshold = 0.0

# ---- collection membership
col_collection.objects.link(ob_palisade_log_01)
col_collection.objects.link(ob_camera)
col_collection.objects.link(ob_palisade_log_01_001)
col_collection.objects.link(ob_palisade_log_02)
col_collection.objects.link(ob_palisade_log_03)
col_collection.objects.link(ob_plane)
col_collection.objects.link(ob_empty)
col_collection.objects.link(ob_empty_001)
col_collection.objects.link(ob_empty_002)
col_collection.objects.link(ob_empty_003)
col_collection.objects.link(ob_log_01)
col_collection.objects.link(ob_log_02)
col_collection.objects.link(ob_log_03)

# ---- scene / render settings (as saved in the file)
scene.camera = ob_camera
scene.frame_start = 1; scene.frame_end = 250; scene.frame_set(1)
scene.render.engine = 'CYCLES'
scene.render.film_transparent = True
scene.cycles.samples = 512
scene.cycles.sampling_pattern = 'TABULATED_SOBOL'
scene.cycles.use_light_tree = False
scene.view_settings.view_transform = 'Standard'
bpy.context.view_layer.update()

# ---- added for rendering (the .blend has no usable light): sun
light_auto_sun = bpy.data.lights.new('AutoSun', 'SUN')
light_auto_sun.energy = 3.0
light_auto_sun.angle = 0.0523599
ob_auto_sun = bpy.data.objects.new('AutoSun', light_auto_sun)
scene.collection.objects.link(ob_auto_sun)
ob_auto_sun.rotation_euler = (0.872665, 0.174533, 0.523599)
bpy.context.view_layer.update()

